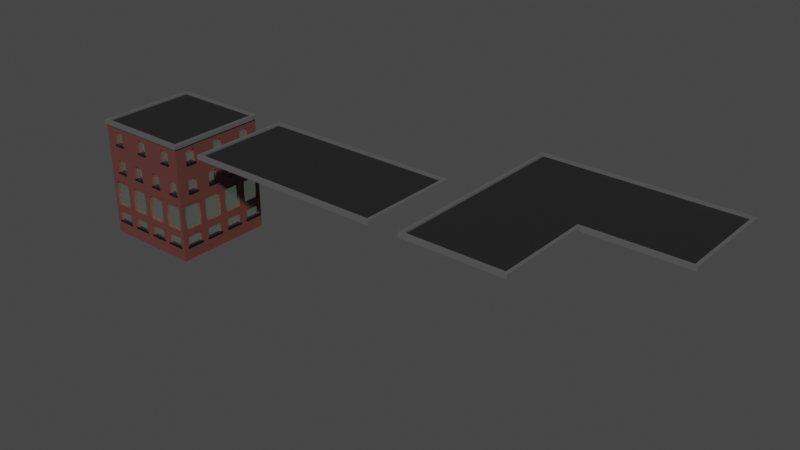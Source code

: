 # Source: Buildings.blend  (saved by Blender 2.93.20; exported with 4.5.12 LTS)
import bpy
from mathutils import Matrix  # noqa: F401  (used for matrix-valued properties, if any)

bpy.ops.wm.read_factory_settings(use_empty=True)
scene = bpy.context.scene
scene.name = 'Scene'

# ---- collections
col_collection = bpy.data.collections.new('Collection'); scene.collection.children.link(col_collection)
col_work = bpy.data.collections.new('Work'); scene.collection.children.link(col_work)

# ---- materials (node trees are filled in below, after node groups)
mat_walls = bpy.data.materials.new('Walls')
mat_walls.use_transparent_shadow = False
mat_windows = bpy.data.materials.new('Windows')
mat_windows.use_transparent_shadow = False
mat_balconies = bpy.data.materials.new('Balconies')
mat_balconies.use_transparent_shadow = False
mat_roof_edge = bpy.data.materials.new('Roof Edge')
mat_roof_edge.use_transparent_shadow = False
mat_base_roof = bpy.data.materials.new('Base Roof')
mat_base_roof.use_transparent_shadow = False

# ---- material node trees
mat_walls.use_nodes = True; mat_walls.node_tree.nodes.clear()
_N = mat_walls.node_tree.nodes; _L = mat_walls.node_tree.links
n0 = _N.new('ShaderNodeBsdfPrincipled'); n0.name = 'Principled BSDF'; n0.location = (10, 300)
n0.distribution = 'GGX'
n0.subsurface_method = 'BURLEY'
n0.inputs[0].default_value = (0.1149, 0.03889, 0.03418, 1.0)
n0.inputs[3].default_value = 1.45
n0.inputs[27].default_value = (0.0, 0.0, 0.0, 1.0)
n0.inputs[28].default_value = 1.0
n1 = _N.new('ShaderNodeOutputMaterial'); n1.name = 'Material Output'; n1.location = (300, 300)
_L.new(n0.outputs[0], n1.inputs[0])
n1.is_active_output = True
mat_windows.use_nodes = True; mat_windows.node_tree.nodes.clear()
_N = mat_windows.node_tree.nodes; _L = mat_windows.node_tree.links
n0 = _N.new('ShaderNodeBsdfPrincipled'); n0.name = 'Principled BSDF'; n0.location = (10, 300)
n0.distribution = 'GGX'
n0.subsurface_method = 'BURLEY'
n0.inputs[0].default_value = (0.7822, 0.9551, 0.7723, 1.0)
n0.inputs[1].default_value = 0.9704
n0.inputs[2].default_value = 0.03941
n0.inputs[3].default_value = 1.45
n0.inputs[13].default_value = 0.0
n0.inputs[27].default_value = (0.0, 0.0, 0.0, 1.0)
n0.inputs[28].default_value = 1.0
n1 = _N.new('ShaderNodeOutputMaterial'); n1.name = 'Material Output'; n1.location = (300, 300)
_L.new(n0.outputs[0], n1.inputs[0])
n1.is_active_output = True
mat_balconies.use_nodes = True; mat_balconies.node_tree.nodes.clear()
_N = mat_balconies.node_tree.nodes; _L = mat_balconies.node_tree.links
n0 = _N.new('ShaderNodeBsdfPrincipled'); n0.name = 'Principled BSDF'; n0.location = (10, 300)
n0.distribution = 'GGX'
n0.subsurface_method = 'BURLEY'
n0.inputs[0].default_value = (0.0, 0.0, 0.0, 1.0)
n0.inputs[3].default_value = 1.45
n0.inputs[27].default_value = (0.0, 0.0, 0.0, 1.0)
n0.inputs[28].default_value = 1.0
n1 = _N.new('ShaderNodeOutputMaterial'); n1.name = 'Material Output'; n1.location = (300, 300)
_L.new(n0.outputs[0], n1.inputs[0])
n1.is_active_output = True
mat_roof_edge.use_nodes = True; mat_roof_edge.node_tree.nodes.clear()
_N = mat_roof_edge.node_tree.nodes; _L = mat_roof_edge.node_tree.links
n0 = _N.new('ShaderNodeBsdfPrincipled'); n0.name = 'Principled BSDF'; n0.location = (10, 300)
n0.distribution = 'GGX'
n0.subsurface_method = 'BURLEY'
n0.inputs[0].default_value = (0.0985, 0.0985, 0.0985, 1.0)
n0.inputs[3].default_value = 1.45
n0.inputs[27].default_value = (0.0, 0.0, 0.0, 1.0)
n0.inputs[28].default_value = 1.0
n1 = _N.new('ShaderNodeOutputMaterial'); n1.name = 'Material Output'; n1.location = (300, 300)
_L.new(n0.outputs[0], n1.inputs[0])
n1.is_active_output = True
mat_base_roof.use_nodes = True; mat_base_roof.node_tree.nodes.clear()
_N = mat_base_roof.node_tree.nodes; _L = mat_base_roof.node_tree.links
n0 = _N.new('ShaderNodeBsdfPrincipled'); n0.name = 'Principled BSDF'; n0.location = (10, 300)
n0.distribution = 'GGX'
n0.subsurface_method = 'BURLEY'
n0.inputs[0].default_value = (0.01467, 0.01467, 0.01467, 1.0)
n0.inputs[3].default_value = 1.45
n0.inputs[27].default_value = (0.0, 0.0, 0.0, 1.0)
n0.inputs[28].default_value = 1.0
n1 = _N.new('ShaderNodeOutputMaterial'); n1.name = 'Material Output'; n1.location = (300, 300)
_L.new(n0.outputs[0], n1.inputs[0])
n1.is_active_output = True

# ---- world
world_world = bpy.data.worlds.new('World'); scene.world = world_world
world_world.use_nodes = True; world_world.node_tree.nodes.clear()
_N = world_world.node_tree.nodes; _L = world_world.node_tree.links
n0 = _N.new('ShaderNodeOutputWorld'); n0.name = 'World Output'; n0.location = (300, 300)
n1 = _N.new('ShaderNodeBackground'); n1.name = 'Background'; n1.location = (10, 300)
n1.inputs[0].default_value = (0.05088, 0.05088, 0.05088, 1.0)
_L.new(n1.outputs[0], n0.inputs[0])
n0.is_active_output = True
world_world.color = (0.05088, 0.05088, 0.05088)
world_world.use_sun_shadow = False
world_world.sun_shadow_jitter_overblur = 0.0

# ---- meshes
me_cube_001 = bpy.data.meshes.new('Cube.001')
me_cube_001.from_pydata([(-29.99, -29.99, -9.953), (-29.99, 29.99, -9.953), (29.99, -29.99, -9.953), (29.99, 29.99, -9.953), (-29.99, -29.99, 7.53), (-29.99, 29.99, 7.53), (29.99, 29.99, 7.53), (29.99, -29.99, 7.53), (-28.7, -22.99, -4.0), (-28.7, -22.99, 4.0), (-28.7, -16.99, -4.0), (-28.7, -16.99, 4.0), (-28.7, -2.988, -4.0), (-28.7, -2.988, 4.0), (-28.7, 3.012, -4.0), (-28.7, 3.012, 4.0), (-28.7, 17.01, -4.0), (-28.7, 17.01, 4.0), (-28.7, 23.01, -4.0), (-28.7, 23.01, 4.0), (-29.99, -22.99, -4.0), (-29.99, -22.99, 4.0), (-29.99, -16.99, -4.0), (-29.99, -16.99, 4.0), (-29.99, -2.988, 4.0), (-29.99, 17.01, 4.0), (-29.99, 3.012, 4.0), (-29.99, -2.988, -4.0), (-29.99, 3.012, -4.0), (-29.99, 17.01, -4.0), (-29.99, 23.01, -4.0), (-29.99, 23.01, 4.0), (28.7, -22.99, -4.0), (28.7, -22.99, 4.0), (28.7, -16.99, -4.0), (28.7, -16.99, 4.0), (28.7, -2.988, -4.0), (28.7, -2.988, 4.0), (28.7, 3.012, -4.0), (28.7, 3.012, 4.0), (28.7, 17.01, -4.0), (28.7, 17.01, 4.0), (28.7, 23.01, -4.0), (28.7, 23.01, 4.0), (29.99, -16.99, 4.0), (29.99, 3.012, 4.0), (29.99, -2.988, 4.0), (29.99, 17.01, -4.0), (29.99, 17.01, 4.0), (29.99, 23.01, -4.0), (29.99, 23.01, 4.0), (29.99, -22.99, -4.0), (29.99, -16.99, -4.0), (29.99, -22.99, 4.0), (29.99, 3.012, -4.0), (29.99, -2.988, -4.0), (-23.0, -28.69, -4.0), (-23.0, -28.69, 4.0), (-17.0, -28.69, -4.0), (-17.0, -28.69, 4.0), (-3.0, -28.69, -4.0), (-3.0, -28.69, 4.0), (3.0, -28.69, -4.0), (3.0, -28.69, 4.0), (17.0, -28.69, -4.0), (17.0, -28.69, 4.0), (23.0, -28.69, -4.0), (23.0, -28.69, 4.0), (-17.0, -29.99, 4.0), (3.0, -29.99, 4.0), (-3.0, -29.99, 4.0), (17.0, -29.99, -4.0), (17.0, -29.99, 4.0), (23.0, -29.99, -4.0), (23.0, -29.99, 4.0), (-23.0, -29.99, -4.0), (-17.0, -29.99, -4.0), (-23.0, -29.99, 4.0), (3.0, -29.99, -4.0), (-3.0, -29.99, -4.0), (-28.7, -23.27, -3.671), (-28.7, -23.27, -4.329), (-30.7, -23.27, -3.671), (-30.7, -23.27, -4.329), (-28.7, -16.71, -3.671), (-28.7, -16.71, -4.329), (-30.7, -16.71, -3.671), (-30.7, -16.71, -4.329), (-28.7, -3.266, -3.671), (-28.7, -3.266, -4.329), (-30.7, -3.266, -3.671), (-30.7, -3.266, -4.329), (-28.7, 3.289, -3.671), (-28.7, 3.289, -4.329), (-30.7, 3.289, -3.671), (-30.7, 3.289, -4.329), (-28.7, 16.73, -3.671), (-28.7, 16.73, -4.329), (-30.7, 16.73, -3.671), (-30.7, 16.73, -4.329), (-28.7, 23.29, -3.671), (-28.7, 23.29, -4.329), (-30.7, 23.29, -3.671), (-30.7, 23.29, -4.329), (-23.28, -30.69, -3.671), (-23.28, -30.69, -4.329), (-23.28, -28.69, -3.671), (-23.28, -28.69, -4.329), (-16.72, -30.69, -3.671), (-16.72, -30.69, -4.329), (-16.72, -28.69, -3.671), (-16.72, -28.69, -4.329), (-3.277, -30.69, -3.671), (-3.277, -30.69, -4.329), (-3.277, -28.69, -3.671), (-3.277, -28.69, -4.329), (3.277, -30.69, -3.671), (3.277, -30.69, -4.329), (3.277, -28.69, -3.671), (3.277, -28.69, -4.329), (16.72, -30.69, -3.671), (16.72, -30.69, -4.329), (16.72, -28.69, -3.671), (16.72, -28.69, -4.329), (23.28, -30.69, -3.671), (23.28, -30.69, -4.329), (23.28, -28.69, -3.671), (23.28, -28.69, -4.329), (30.7, -23.27, -3.671), (30.7, -23.27, -4.329), (28.7, -23.27, -3.671), (28.7, -23.27, -4.329), (30.7, -16.71, -3.671), (30.7, -16.71, -4.329), (28.7, -16.71, -3.671), (28.7, -16.71, -4.329), (30.7, -3.266, -3.671), (30.7, -3.266, -4.329), (28.7, -3.266, -3.671), (28.7, -3.266, -4.329), (30.7, 3.289, -3.671), (30.7, 3.289, -4.329), (28.7, 3.289, -3.671), (28.7, 3.289, -4.329), (30.7, 16.73, -3.671), (30.7, 16.73, -4.329), (28.7, 16.73, -3.671), (28.7, 16.73, -4.329), (30.7, 23.29, -3.671), (30.7, 23.29, -4.329), (28.7, 23.29, -3.671), (28.7, 23.29, -4.329)], [], [(1, 3, 2, 0), (74, 7, 4, 77, 68, 70, 69, 72), (4, 0, 2, 7, 74, 73, 71, 72, 69, 78, 79, 70, 68, 76, 75, 77), (50, 6, 7, 53, 44, 46, 45, 48), (51, 53, 7, 2, 3, 6, 50, 49, 47, 48, 45, 54, 55, 46, 44, 52), (1, 5, 6, 3), (31, 5, 1, 0, 4, 21, 20, 22, 23, 24, 27, 28, 29, 30), (4, 5, 31, 25, 29, 28, 26, 24, 23, 21), (9, 8, 20, 21), (10, 11, 23, 22), (10, 8, 9, 11), (8, 10, 22, 20), (11, 9, 21, 23), (13, 12, 27, 24), (14, 15, 26, 28), (14, 12, 13, 15), (12, 14, 28, 27), (15, 13, 24, 26), (17, 16, 29, 25), (18, 19, 31, 30), (18, 16, 17, 19), (16, 18, 30, 29), (19, 17, 25, 31), (51, 32, 33, 53), (32, 34, 35, 33), (44, 35, 34, 52), (52, 34, 32, 51), (53, 33, 35, 44), (55, 36, 37, 46), (36, 38, 39, 37), (45, 39, 38, 54), (54, 38, 36, 55), (46, 37, 39, 45), (47, 40, 41, 48), (40, 42, 43, 41), (50, 43, 42, 49), (49, 42, 40, 47), (48, 41, 43, 50), (56, 57, 77, 75), (56, 58, 59, 57), (59, 58, 76, 68), (76, 58, 56, 75), (77, 57, 59, 68), (60, 61, 70, 79), (60, 62, 63, 61), (63, 62, 78, 69), (78, 62, 60, 79), (70, 61, 63, 69), (64, 65, 72, 71), (64, 66, 67, 65), (67, 66, 73, 74), (73, 66, 64, 71), (72, 65, 67, 74), (80, 82, 83, 81), (82, 86, 87, 83), (86, 84, 85, 87), (84, 80, 81, 85), (82, 80, 84, 86), (87, 85, 81, 83), (88, 90, 91, 89), (90, 94, 95, 91), (94, 92, 93, 95), (92, 88, 89, 93), (90, 88, 92, 94), (95, 93, 89, 91), (96, 98, 99, 97), (98, 102, 103, 99), (102, 100, 101, 103), (100, 96, 97, 101), (98, 96, 100, 102), (103, 101, 97, 99), (104, 106, 107, 105), (106, 110, 111, 107), (110, 108, 109, 111), (108, 104, 105, 109), (106, 104, 108, 110), (111, 109, 105, 107), (112, 114, 115, 113), (114, 118, 119, 115), (118, 116, 117, 119), (116, 112, 113, 117), (114, 112, 116, 118), (119, 117, 113, 115), (120, 122, 123, 121), (122, 126, 127, 123), (126, 124, 125, 127), (124, 120, 121, 125), (122, 120, 124, 126), (127, 125, 121, 123), (128, 130, 131, 129), (130, 134, 135, 131), (134, 132, 133, 135), (132, 128, 129, 133), (130, 128, 132, 134), (135, 133, 129, 131), (136, 138, 139, 137), (138, 142, 143, 139), (142, 140, 141, 143), (140, 136, 137, 141), (138, 136, 140, 142), (143, 141, 137, 139), (144, 146, 147, 145), (146, 150, 151, 147), (150, 148, 149, 151), (148, 144, 145, 149), (146, 144, 148, 150), (151, 149, 145, 147)])
me_cube_001.polygons.foreach_set('material_index', [0, 0, 0, 0, 0, 0, 0, 0, 0, 0, 1, 0, 0, 0, 0, 1, 0, 0, 0, 0, 1, 0, 0, 0, 1, 0, 0, 0, 0, 1, 0, 0, 0, 0, 1, 0, 0, 0, 0, 1, 0, 0, 0, 0, 1, 0, 0, 0, 0, 1, 0, 0, 0, 2, 2, 2, 2, 2, 2, 2, 2, 2, 2, 2, 2, 2, 2, 2, 2, 2, 2, 2, 2, 2, 2, 2, 2, 2, 2, 2, 2, 2, 2, 2, 2, 2, 2, 2, 2, 2, 2, 2, 2, 2, 2, 2, 2, 2, 2, 2, 2, 2, 2, 2, 2, 2, 2])
_uv = me_cube_001.uv_layers.new(name='UVMap')
_uv.uv.foreach_set('vector', [0.01162, 1.141, 0.9884, 1.141, 0.9884, 0.164, 0.01162, 0.164, 0.8746, 0.598, 0.9884, 0.6555, 0.01162, 0.6555, 0.1254, 0.598, 0.2231, 0.598, 0.4511, 0.598, 0.5489, 0.598, 0.7769, 0.598, 0.01162, 0.6555, 0.01162, 0.3708, 0.9884, 0.3708, 0.9884, 0.6555, 0.8746, 0.598, 0.8746, 0.4677, 0.7769, 0.4677, 0.7769, 0.598, 0.5489, 0.598, 0.5489, 0.4677, 0.4511, 0.4677, 0.4511, 0.598, 0.2231, 0.598, 0.2231, 0.4677, 0.1254, 0.4677, 0.1254, 0.598, 1.027, 0.598, 1.141, 0.6555, 0.164, 0.6555, 0.278, 0.598, 0.3757, 0.598, 0.6037, 0.598, 0.7014, 0.598, 0.9294, 0.598, 0.278, 0.4677, 0.278, 0.598, 0.164, 0.6555, 0.164, 0.3708, 1.141, 0.3708, 1.141, 0.6555, 1.027, 0.598, 1.027, 0.4677, 0.9294, 0.4677, 0.9294, 0.598, 0.7014, 0.598, 0.7014, 0.4677, 0.6037, 0.4677, 0.6037, 0.598, 0.3757, 0.598, 0.3757, 0.4677, 0.01162, 0.3708, 0.01162, 0.6555, 0.9884, 0.6555, 0.9884, 0.3708, 1.027, 0.598, 1.141, 0.6555, 1.141, 0.3708, 0.164, 0.3708, 0.164, 0.6555, 0.278, 0.598, 0.278, 0.4677, 0.3757, 0.4677, 0.3757, 0.598, 0.6037, 0.598, 0.6037, 0.4677, 0.7014, 0.4677, 0.9294, 0.4677, 1.027, 0.4677, 0.164, 0.6555, 1.141, 0.6555, 1.027, 0.598, 0.9294, 0.598, 0.9294, 0.4677, 0.7014, 0.4677, 0.7014, 0.598, 0.6037, 0.598, 0.3757, 0.598, 0.278, 0.598, 0.03257, 0.598, 0.03257, 0.4677, 0.01162, 0.4677, 0.01162, 0.598, 0.03257, 0.4677, 0.03257, 0.598, 0.01162, 0.598, 0.01162, 0.4677, 0.3757, 0.4677, 0.278, 0.4677, 0.278, 0.598, 0.3757, 0.598, 0.03257, 0.278, 0.03257, 0.3757, 0.01162, 0.3757, 0.01162, 0.278, 0.03257, 0.3757, 0.03257, 0.278, 0.01162, 0.278, 0.01162, 0.3757, 0.03257, 0.598, 0.03257, 0.4677, 0.01162, 0.4677, 0.01162, 0.598, 0.03257, 0.4677, 0.03257, 0.598, 0.01162, 0.598, 0.01162, 0.4677, 0.7014, 0.4677, 0.6037, 0.4677, 0.6037, 0.598, 0.7014, 0.598, 0.03257, 0.6037, 0.03257, 0.7014, 0.01162, 0.7014, 0.01162, 0.6037, 0.03257, 0.7014, 0.03257, 0.6037, 0.01162, 0.6037, 0.01162, 0.7014, 0.03257, 0.598, 0.03257, 0.4677, 0.01162, 0.4677, 0.01162, 0.598, 0.03257, 0.4677, 0.03257, 0.598, 0.01162, 0.598, 0.01162, 0.4677, 1.027, 0.4677, 0.9294, 0.4677, 0.9294, 0.598, 1.027, 0.598, 0.03257, 0.9294, 0.03257, 1.027, 0.01162, 1.027, 0.01162, 0.9294, 0.03257, 1.027, 0.03257, 0.9294, 0.01162, 0.9294, 0.01162, 1.027, 0.9884, 0.4677, 0.9674, 0.4677, 0.9674, 0.598, 0.9884, 0.598, 0.278, 0.4677, 0.3757, 0.4677, 0.3757, 0.598, 0.278, 0.598, 0.9884, 0.598, 0.9674, 0.598, 0.9674, 0.4677, 0.9884, 0.4677, 0.9884, 0.3757, 0.9674, 0.3757, 0.9674, 0.278, 0.9884, 0.278, 0.9884, 0.278, 0.9674, 0.278, 0.9674, 0.3757, 0.9884, 0.3757, 0.9884, 0.4677, 0.9674, 0.4677, 0.9674, 0.598, 0.9884, 0.598, 0.6037, 0.4677, 0.7014, 0.4677, 0.7014, 0.598, 0.6037, 0.598, 0.9884, 0.598, 0.9674, 0.598, 0.9674, 0.4677, 0.9884, 0.4677, 0.9884, 0.7014, 0.9674, 0.7014, 0.9674, 0.6037, 0.9884, 0.6037, 0.9884, 0.6037, 0.9674, 0.6037, 0.9674, 0.7014, 0.9884, 0.7014, 0.9884, 0.4677, 0.9674, 0.4677, 0.9674, 0.598, 0.9884, 0.598, 0.9294, 0.4677, 1.027, 0.4677, 1.027, 0.598, 0.9294, 0.598, 0.9884, 0.598, 0.9674, 0.598, 0.9674, 0.4677, 0.9884, 0.4677, 0.9884, 1.027, 0.9674, 1.027, 0.9674, 0.9294, 0.9884, 0.9294, 0.9884, 0.9294, 0.9674, 0.9294, 0.9674, 1.027, 0.9884, 1.027, 0.1851, 0.4677, 0.1851, 0.598, 0.164, 0.598, 0.164, 0.4677, 0.1254, 0.4677, 0.2231, 0.4677, 0.2231, 0.598, 0.1254, 0.598, 0.1851, 0.598, 0.1851, 0.4677, 0.164, 0.4677, 0.164, 0.598, 0.2231, 0.164, 0.2231, 0.1851, 0.1254, 0.1851, 0.1254, 0.164, 0.1254, 0.164, 0.1254, 0.1851, 0.2231, 0.1851, 0.2231, 0.164, 0.1851, 0.4677, 0.1851, 0.598, 0.164, 0.598, 0.164, 0.4677, 0.4511, 0.4677, 0.5489, 0.4677, 0.5489, 0.598, 0.4511, 0.598, 0.1851, 0.598, 0.1851, 0.4677, 0.164, 0.4677, 0.164, 0.598, 0.5489, 0.164, 0.5489, 0.1851, 0.4511, 0.1851, 0.4511, 0.164, 0.4511, 0.164, 0.4511, 0.1851, 0.5489, 0.1851, 0.5489, 0.164, 0.1851, 0.4677, 0.1851, 0.598, 0.164, 0.598, 0.164, 0.4677, 0.7769, 0.4677, 0.8746, 0.4677, 0.8746, 0.598, 0.7769, 0.598, 0.1851, 0.598, 0.1851, 0.4677, 0.164, 0.4677, 0.164, 0.598, 0.8746, 0.164, 0.8746, 0.1851, 0.7769, 0.1851, 0.7769, 0.164, 0.7769, 0.164, 0.7769, 0.1851, 0.8746, 0.1851, 0.8746, 0.164, 0.03257, 0.4731, 0.0, 0.4731, 0.0, 0.4624, 0.03257, 0.4624, 0.2735, 0.4731, 0.3802, 0.4731, 0.3802, 0.4624, 0.2735, 0.4624, 0.0, 0.4731, 0.03257, 0.4731, 0.03257, 0.4624, 0.0, 0.4624, 0.3802, 0.4731, 0.2735, 0.4731, 0.2735, 0.4624, 0.3802, 0.4624, 0.0, 0.2735, 0.03257, 0.2735, 0.03257, 0.3802, 0.0, 0.3802, 0.0, 0.3802, 0.03257, 0.3802, 0.03257, 0.2735, 0.0, 0.2735, 0.03257, 0.4731, 0.0, 0.4731, 0.0, 0.4624, 0.03257, 0.4624, 0.5992, 0.4731, 0.7059, 0.4731, 0.7059, 0.4624, 0.5992, 0.4624, -5.96e-08, 0.4731, 0.03257, 0.4731, 0.03257, 0.4624, -5.96e-08, 0.4624, 0.7059, 0.4731, 0.5992, 0.4731, 0.5992, 0.4624, 0.7059, 0.4624, 0.0, 0.5992, 0.03257, 0.5992, 0.03257, 0.7059, -5.96e-08, 0.7059, -5.96e-08, 0.7059, 0.03257, 0.7059, 0.03257, 0.5992, 0.0, 0.5992, 0.03257, 0.4731, -5.96e-08, 0.4731, -5.96e-08, 0.4624, 0.03257, 0.4624, 0.9249, 0.4731, 1.032, 0.4731, 1.032, 0.4624, 0.9249, 0.4624, -5.96e-08, 0.4731, 0.03257, 0.4731, 0.03257, 0.4624, -5.96e-08, 0.4624, 1.032, 0.4731, 0.9249, 0.4731, 0.9249, 0.4624, 1.032, 0.4624, -5.96e-08, 0.9249, 0.03257, 0.9249, 0.03257, 1.032, -5.96e-08, 1.032, -5.96e-08, 1.032, 0.03257, 1.032, 0.03257, 0.9249, -5.96e-08, 0.9249, 0.1526, 0.4731, 0.1851, 0.4731, 0.1851, 0.4624, 0.1526, 0.4624, 0.1209, 0.4731, 0.2276, 0.4731, 0.2276, 0.4624, 0.1209, 0.4624, 0.1851, 0.4731, 0.1526, 0.4731, 0.1526, 0.4624, 0.1851, 0.4624, 0.2276, 0.4731, 0.1209, 0.4731, 0.1209, 0.4624, 0.2276, 0.4624, 0.1209, 0.1851, 0.1209, 0.1526, 0.2276, 0.1526, 0.2276, 0.1851, 0.2276, 0.1851, 0.2276, 0.1526, 0.1209, 0.1526, 0.1209, 0.1851, 0.1526, 0.4731, 0.1851, 0.4731, 0.1851, 0.4624, 0.1526, 0.4624, 0.4466, 0.4731, 0.5534, 0.4731, 0.5534, 0.4624, 0.4466, 0.4624, 0.1851, 0.4731, 0.1526, 0.4731, 0.1526, 0.4624, 0.1851, 0.4624, 0.5534, 0.4731, 0.4466, 0.4731, 0.4466, 0.4624, 0.5534, 0.4624, 0.4466, 0.1851, 0.4466, 0.1526, 0.5534, 0.1526, 0.5534, 0.1851, 0.5534, 0.1851, 0.5534, 0.1526, 0.4466, 0.1526, 0.4466, 0.1851, 0.1526, 0.4731, 0.1851, 0.4731, 0.1851, 0.4624, 0.1526, 0.4624, 0.7724, 0.4731, 0.8791, 0.4731, 0.8791, 0.4624, 0.7724, 0.4624, 0.1851, 0.4731, 0.1526, 0.4731, 0.1526, 0.4624, 0.1851, 0.4624, 0.8791, 0.4731, 0.7724, 0.4731, 0.7724, 0.4624, 0.8791, 0.4624, 0.7724, 0.1851, 0.7724, 0.1526, 0.8791, 0.1526, 0.8791, 0.1851, 0.8791, 0.1851, 0.8791, 0.1526, 0.7724, 0.1526, 0.7724, 0.1851, 1.0, 0.4731, 0.9674, 0.4731, 0.9674, 0.4624, 1.0, 0.4624, 0.2735, 0.4731, 0.3802, 0.4731, 0.3802, 0.4624, 0.2735, 0.4624, 0.9674, 0.4731, 1.0, 0.4731, 1.0, 0.4624, 0.9674, 0.4624, 0.3802, 0.4731, 0.2735, 0.4731, 0.2735, 0.4624, 0.3802, 0.4624, 0.9674, 0.2735, 1.0, 0.2735, 1.0, 0.3802, 0.9674, 0.3802, 0.9674, 0.3802, 1.0, 0.3802, 1.0, 0.2735, 0.9674, 0.2735, 1.0, 0.4731, 0.9674, 0.4731, 0.9674, 0.4624, 1.0, 0.4624, 0.5992, 0.4731, 0.7059, 0.4731, 0.7059, 0.4624, 0.5992, 0.4624, 0.9674, 0.4731, 1.0, 0.4731, 1.0, 0.4624, 0.9674, 0.4624, 0.7059, 0.4731, 0.5992, 0.4731, 0.5992, 0.4624, 0.7059, 0.4624, 0.9674, 0.5992, 1.0, 0.5992, 1.0, 0.7059, 0.9674, 0.7059, 0.9674, 0.7059, 1.0, 0.7059, 1.0, 0.5992, 0.9674, 0.5992, 1.0, 0.4731, 0.9674, 0.4731, 0.9674, 0.4624, 1.0, 0.4624, 0.9249, 0.4731, 1.032, 0.4731, 1.032, 0.4624, 0.9249, 0.4624, 0.9674, 0.4731, 1.0, 0.4731, 1.0, 0.4624, 0.9674, 0.4624, 1.032, 0.4731, 0.9249, 0.4731, 0.9249, 0.4624, 1.032, 0.4624, 0.9674, 0.9249, 1.0, 0.9249, 1.0, 1.032, 0.9674, 1.032, 0.9674, 1.032, 1.0, 1.032, 1.0, 0.9249, 0.9674, 0.9249])
me_cube_001.materials.append(mat_walls)
me_cube_001.materials.append(mat_windows)
me_cube_001.materials.append(mat_balconies)
me_cube_001.use_remesh_fix_poles = True
me_cube_001.use_remesh_preserve_attributes = False
me_cube_001.update()
me_cube_004 = bpy.data.meshes.new('Cube.004')
me_cube_004.from_pydata([(-28.7, -28.7, 9.977), (-28.7, 28.7, 9.977), (28.7, -28.7, 9.977), (28.7, 28.7, 9.977), (-29.99, -29.99, 7.53), (-29.99, 29.99, 7.53), (29.99, 29.99, 7.53), (29.99, -29.99, 7.53), (-30.79, -30.79, 7.53), (-30.79, -30.79, 9.977), (-30.79, 30.79, 9.977), (30.79, 30.79, 9.977), (30.79, -30.79, 9.977), (-30.79, 30.79, 7.53), (30.79, 30.79, 7.53), (30.79, -30.79, 7.53), (-28.7, -28.7, 8.847), (-28.7, 28.7, 8.847), (28.7, 28.7, 8.847), (28.7, -28.7, 8.847)], [], [(4, 7, 15, 8), (6, 5, 13, 14), (2, 0, 9, 12), (0, 1, 10, 9), (1, 0, 16, 17), (8, 9, 10, 13), (13, 10, 11, 14), (14, 11, 12, 15), (15, 12, 9, 8), (1, 3, 11, 10), (5, 4, 8, 13), (3, 2, 12, 11), (7, 6, 14, 15), (18, 17, 16, 19), (0, 2, 19, 16), (3, 1, 17, 18), (2, 3, 18, 19)])
me_cube_004.polygons.foreach_set('material_index', [0, 0, 0, 0, 0, 0, 0, 0, 0, 0, 0, 0, 0, 1, 0, 0, 0])
_uv = me_cube_004.uv_layers.new(name='UVMap')
_uv.uv.foreach_set('vector', [0.5943, 1.0, 0.5943, 0.75, 0.5943, 0.75, 0.5943, 1.0, 0.5943, 0.5, 0.5943, 0.25, 0.5943, 0.25, 0.5943, 0.5, 0.625, 0.75, 0.875, 0.75, 0.875, 0.75, 0.625, 0.75, 0.875, 0.75, 0.875, 0.5, 0.875, 0.5, 0.875, 0.75, 0.875, 0.5, 0.875, 0.75, 0.875, 0.75, 0.875, 0.5, 0.5943, 0.0, 0.625, 0.0, 0.625, 0.25, 0.5943, 0.25, 0.5943, 0.25, 0.625, 0.25, 0.625, 0.5, 0.5943, 0.5, 0.5943, 0.5, 0.625, 0.5, 0.625, 0.75, 0.5943, 0.75, 0.5943, 0.75, 0.625, 0.75, 0.625, 1.0, 0.5943, 1.0, 0.875, 0.5, 0.625, 0.5, 0.625, 0.5, 0.875, 0.5, 0.5943, 0.25, 0.5943, 0.0, 0.5943, 0.0, 0.5943, 0.25, 0.625, 0.5, 0.625, 0.75, 0.625, 0.75, 0.625, 0.5, 0.5943, 0.75, 0.5943, 0.5, 0.5943, 0.5, 0.5943, 0.75, 0.625, 0.5, 0.875, 0.5, 0.875, 0.75, 0.625, 0.75, 0.875, 0.75, 0.625, 0.75, 0.625, 0.75, 0.875, 0.75, 0.625, 0.5, 0.875, 0.5, 0.875, 0.5, 0.625, 0.5, 0.625, 0.75, 0.625, 0.5, 0.625, 0.5, 0.625, 0.75])
me_cube_004.materials.append(mat_roof_edge)
me_cube_004.materials.append(mat_base_roof)
me_cube_004.use_remesh_fix_poles = True
me_cube_004.use_remesh_preserve_attributes = False
me_cube_004.update()
me_cube_016 = bpy.data.meshes.new('Cube.016')
me_cube_016.from_pydata([(-28.7, -28.7, 9.977), (-28.7, 88.7, 9.977), (28.7, -28.7, 9.977), (28.7, 88.7, 9.977), (-29.99, -29.99, 7.53), (-29.99, 89.99, 7.53), (29.99, 89.99, 7.53), (29.99, -29.99, 7.53), (-30.79, -30.79, 7.53), (-30.79, -30.79, 9.977), (-30.79, 90.79, 9.977), (30.79, 90.79, 9.977), (30.79, -30.79, 9.977), (-30.79, 90.79, 7.53), (30.79, 90.79, 7.53), (30.79, -30.79, 7.53), (-28.7, -28.7, 8.847), (-28.7, 88.7, 8.847), (28.7, 88.7, 8.847), (28.7, -28.7, 8.847)], [], [(4, 7, 15, 8), (6, 5, 13, 14), (2, 0, 9, 12), (0, 1, 10, 9), (1, 0, 16, 17), (8, 9, 10, 13), (13, 10, 11, 14), (14, 11, 12, 15), (15, 12, 9, 8), (1, 3, 11, 10), (5, 4, 8, 13), (3, 2, 12, 11), (7, 6, 14, 15), (18, 17, 16, 19), (0, 2, 19, 16), (3, 1, 17, 18), (2, 3, 18, 19)])
me_cube_016.polygons.foreach_set('material_index', [0, 0, 0, 0, 0, 0, 0, 0, 0, 0, 0, 0, 0, 1, 0, 0, 0])
_uv = me_cube_016.uv_layers.new(name='UVMap')
_uv.uv.foreach_set('vector', [0.5943, 1.0, 0.5943, 0.75, 0.5943, 0.75, 0.5943, 1.0, 0.5943, 0.5, 0.5943, 0.25, 0.5943, 0.25, 0.5943, 0.5, 0.625, 0.75, 0.875, 0.75, 0.875, 0.75, 0.625, 0.75, 0.875, 0.75, 0.875, 0.5, 0.875, 0.5, 0.875, 0.75, 0.875, 0.5, 0.875, 0.75, 0.875, 0.75, 0.875, 0.5, 0.5943, 0.0, 0.625, 0.0, 0.625, 0.25, 0.5943, 0.25, 0.5943, 0.25, 0.625, 0.25, 0.625, 0.5, 0.5943, 0.5, 0.5943, 0.5, 0.625, 0.5, 0.625, 0.75, 0.5943, 0.75, 0.5943, 0.75, 0.625, 0.75, 0.625, 1.0, 0.5943, 1.0, 0.875, 0.5, 0.625, 0.5, 0.625, 0.5, 0.875, 0.5, 0.5943, 0.25, 0.5943, 0.0, 0.5943, 0.0, 0.5943, 0.25, 0.625, 0.5, 0.625, 0.75, 0.625, 0.75, 0.625, 0.5, 0.5943, 0.75, 0.5943, 0.5, 0.5943, 0.5, 0.5943, 0.75, 0.625, 0.5, 0.875, 0.5, 0.875, 0.75, 0.625, 0.75, 0.875, 0.75, 0.625, 0.75, 0.625, 0.75, 0.875, 0.75, 0.625, 0.5, 0.875, 0.5, 0.875, 0.5, 0.625, 0.5, 0.625, 0.75, 0.625, 0.5, 0.625, 0.5, 0.625, 0.75])
me_cube_016.materials.append(mat_roof_edge)
me_cube_016.materials.append(mat_base_roof)
me_cube_016.use_remesh_fix_poles = True
me_cube_016.use_remesh_preserve_attributes = False
me_cube_016.update()
me_cube_024 = bpy.data.meshes.new('Cube.024')
me_cube_024.from_pydata([(-28.7, -28.7, 9.977), (-28.7, 88.7, 9.977), (28.7, -28.7, 9.977), (28.7, 88.7, 9.977), (-29.99, -29.99, 7.53), (-29.99, 89.99, 7.53), (29.99, 89.99, 7.53), (29.99, -29.99, 7.53), (-30.79, -30.79, 7.53), (-30.79, -30.79, 9.977), (-30.79, 90.79, 9.977), (30.79, 90.79, 9.977), (30.79, -30.79, 9.977), (-30.79, 90.79, 7.53), (30.79, 90.79, 7.53), (30.79, -30.79, 7.53), (-28.7, -28.7, 8.847), (-28.7, 88.7, 8.847), (28.7, 88.7, 8.847), (28.7, -28.7, 8.847), (-28.7, 30.0, 9.977), (28.7, 30.0, 9.977), (29.99, 29.0, 7.53), (-29.99, 30.0, 7.53), (-30.79, 30.0, 9.977), (30.79, 28.2, 9.977), (30.79, 28.2, 7.53), (-30.79, 30.0, 7.53), (-28.7, 30.0, 8.847), (28.7, 30.0, 8.847), (90.79, 90.79, 9.977), (90.79, 90.79, 7.53), (89.99, 89.99, 7.53), (88.7, 88.7, 9.977), (88.7, 88.7, 8.847), (88.7, 30.0, 9.977), (89.99, 29.0, 7.53), (90.79, 28.2, 9.977), (90.79, 28.2, 7.53), (88.7, 30.0, 8.847)], [], [(4, 7, 15, 8), (6, 5, 13, 14), (2, 0, 9, 12), (20, 1, 10, 24), (20, 0, 16, 28), (27, 24, 10, 13), (13, 10, 11, 14), (26, 25, 12, 15), (15, 12, 9, 8), (1, 3, 11, 10), (23, 4, 8, 27), (21, 2, 12, 25), (26, 22, 36, 38), (29, 28, 16, 19), (0, 2, 19, 16), (3, 1, 17, 18), (6, 14, 31, 32), (2, 21, 29, 19), (18, 17, 28, 29), (7, 22, 26, 15), (25, 26, 38, 37), (5, 23, 27, 13), (11, 3, 33, 30), (8, 9, 24, 27), (1, 20, 28, 17), (0, 20, 24, 9), (36, 32, 31, 38), (35, 33, 34, 39), (33, 35, 37, 30), (31, 30, 37, 38), (18, 29, 39, 34), (3, 18, 34, 33), (14, 11, 30, 31), (21, 25, 37, 35), (29, 21, 35, 39)])
me_cube_024.polygons.foreach_set('material_index', [0, 0, 0, 0, 0, 0, 0, 0, 0, 0, 0, 0, 0, 1, 0, 0, 0, 0, 1, 0, 0, 0, 0, 0, 0, 0, 0, 0, 0, 0, 1, 0, 0, 0, 0])
_uv = me_cube_024.uv_layers.new(name='UVMap')
_uv.uv.foreach_set('vector', [0.5943, 1.0, 0.5943, 0.75, 0.5943, 0.75, 0.5943, 1.0, 0.5943, 0.5, 0.5943, 0.25, 0.5943, 0.25, 0.5943, 0.5, 0.625, 0.75, 0.875, 0.75, 0.875, 0.75, 0.625, 0.75, 0.875, 0.625, 0.875, 0.5, 0.875, 0.5, 0.875, 0.625, 0.875, 0.625, 0.875, 0.75, 0.875, 0.75, 0.875, 0.625, 0.5943, 0.125, 0.625, 0.125, 0.625, 0.25, 0.5943, 0.25, 0.5943, 0.25, 0.625, 0.25, 0.625, 0.5, 0.5943, 0.5, 0.5943, 0.625, 0.625, 0.625, 0.625, 0.75, 0.5943, 0.75, 0.5943, 0.75, 0.625, 0.75, 0.625, 1.0, 0.5943, 1.0, 0.875, 0.5, 0.625, 0.5, 0.625, 0.5, 0.875, 0.5, 0.5943, 0.125, 0.5943, 0.0, 0.5943, 0.0, 0.5943, 0.125, 0.625, 0.625, 0.625, 0.75, 0.625, 0.75, 0.625, 0.625, 0.5943, 0.625, 0.5943, 0.625, 0.5943, 0.625, 0.5943, 0.625, 0.625, 0.625, 0.875, 0.625, 0.875, 0.75, 0.625, 0.75, 0.875, 0.75, 0.625, 0.75, 0.625, 0.75, 0.875, 0.75, 0.625, 0.5, 0.875, 0.5, 0.875, 0.5, 0.625, 0.5, 0.5943, 0.5, 0.5943, 0.5, 0.5943, 0.5, 0.5943, 0.5, 0.625, 0.75, 0.625, 0.625, 0.625, 0.625, 0.625, 0.75, 0.625, 0.5, 0.875, 0.5, 0.875, 0.625, 0.625, 0.625, 0.5943, 0.75, 0.5943, 0.625, 0.5943, 0.625, 0.5943, 0.75, 0.625, 0.625, 0.5943, 0.625, 0.5943, 0.625, 0.625, 0.625, 0.5943, 0.25, 0.5943, 0.125, 0.5943, 0.125, 0.5943, 0.25, 0.625, 0.5, 0.625, 0.5, 0.625, 0.5, 0.625, 0.5, 0.5943, 0.0, 0.625, 0.0, 0.625, 0.125, 0.5943, 0.125, 0.875, 0.5, 0.875, 0.625, 0.875, 0.625, 0.875, 0.5, 0.875, 0.75, 0.875, 0.625, 0.875, 0.625, 0.875, 0.75, 0.5943, 0.625, 0.5943, 0.5, 0.5943, 0.5, 0.5943, 0.625, 0.625, 0.625, 0.625, 0.5, 0.625, 0.5, 0.625, 0.625, 0.625, 0.5, 0.625, 0.625, 0.625, 0.625, 0.625, 0.5, 0.5943, 0.5, 0.625, 0.5, 0.625, 0.625, 0.5943, 0.625, 0.625, 0.5, 0.625, 0.625, 0.625, 0.625, 0.625, 0.5, 0.625, 0.5, 0.625, 0.5, 0.625, 0.5, 0.625, 0.5, 0.5943, 0.5, 0.625, 0.5, 0.625, 0.5, 0.5943, 0.5, 0.625, 0.625, 0.625, 0.625, 0.625, 0.625, 0.625, 0.625, 0.625, 0.625, 0.625, 0.625, 0.625, 0.625, 0.625, 0.625])
me_cube_024.materials.append(mat_roof_edge)
me_cube_024.materials.append(mat_base_roof)
me_cube_024.use_remesh_fix_poles = True
me_cube_024.use_remesh_preserve_attributes = False
me_cube_024.update()
me_cube_025 = bpy.data.meshes.new('Cube.025')
me_cube_025.from_pydata([(-29.99, -29.99, -9.953), (-29.99, 29.99, -9.953), (29.99, -29.99, -9.953), (29.99, 29.99, -9.953), (-29.99, -29.99, 7.53), (-29.99, 29.99, 7.53), (29.99, 29.99, 7.53), (29.99, -29.99, 7.53), (-23.0, -28.69, -4.0), (-23.0, -28.69, 4.0), (-17.0, -28.69, -4.0), (-17.0, -28.69, 4.0), (-8.0, -28.69, -4.0), (-8.0, -28.69, 4.0), (-2.0, -28.69, -4.0), (-2.0, -28.69, 4.0), (7.0, -28.69, -4.0), (7.0, -28.69, 4.0), (13.0, -28.69, -4.0), (13.0, -28.69, 4.0), (22.0, -28.69, -4.0), (22.0, -28.69, 4.0), (28.0, -28.69, -4.0), (28.0, -28.69, 4.0), (-8.0, -29.99, 4.0), (-17.0, -29.99, 4.0), (7.0, -29.99, 4.0), (-2.0, -29.99, 4.0), (22.0, -29.99, -4.0), (13.0, -29.99, -4.0), (28.0, -29.99, 4.0), (28.0, -29.99, -4.0), (22.0, -29.99, 4.0), (13.0, -29.99, 4.0), (-23.0, -29.99, -4.0), (-23.0, -29.99, 4.0), (-17.0, -29.99, -4.0), (-8.0, -29.99, -4.0), (7.0, -29.99, -4.0), (-2.0, -29.99, -4.0), (28.7, -22.99, -4.0), (28.7, -22.99, 4.0), (28.7, -16.99, -4.0), (28.7, -16.99, 4.0), (28.7, -7.988, -4.0), (28.7, -7.988, 4.0), (28.7, -1.988, -4.0), (28.7, -1.988, 4.0), (28.7, 7.012, -4.0), (28.7, 7.012, 4.0), (28.7, 13.01, -4.0), (28.7, 13.01, 4.0), (28.7, 22.01, -4.0), (28.7, 22.01, 4.0), (28.7, 28.01, -4.0), (28.7, 28.01, 4.0), (29.99, -7.988, 4.0), (29.99, -16.99, 4.0), (29.99, 7.012, 4.0), (29.99, -1.988, 4.0), (29.99, 22.01, -4.0), (29.99, 13.01, -4.0), (29.99, 28.01, 4.0), (29.99, 28.01, -4.0), (29.99, 22.01, 4.0), (29.99, 13.01, 4.0), (29.99, -22.99, -4.0), (29.99, -22.99, 4.0), (29.99, -16.99, -4.0), (29.99, -7.988, -4.0), (29.99, 7.012, -4.0), (29.99, -1.988, -4.0), (-28.7, -22.99, -4.0), (-28.7, -22.99, 4.0), (-28.7, -16.99, -4.0), (-28.7, -16.99, 4.0), (-28.7, -7.988, -4.0), (-28.7, -7.988, 4.0), (-28.7, -1.988, -4.0), (-28.7, -1.988, 4.0), (-28.7, 7.012, -4.0), (-28.7, 7.012, 4.0), (-28.7, 13.01, -4.0), (-28.7, 13.01, 4.0), (-28.7, 22.01, -4.0), (-28.7, 22.01, 4.0), (-28.7, 28.01, -4.0), (-28.7, 28.01, 4.0), (-29.99, -22.99, -4.0), (-29.99, -22.99, 4.0), (-29.99, -16.99, -4.0), (-29.99, -16.99, 4.0), (-29.99, -1.988, 4.0), (-29.99, 7.012, 4.0), (-29.99, 13.01, 4.0), (-29.99, -7.988, 4.0), (-29.99, -1.988, -4.0), (-29.99, -7.988, -4.0), (-29.99, 7.012, -4.0), (-29.99, 13.01, -4.0), (-29.99, 22.01, -4.0), (-29.99, 22.01, 4.0), (-29.99, 28.01, -4.0), (-29.99, 28.01, 4.0), (-28.7, -23.27, -3.671), (-28.7, -23.27, -4.329), (-30.7, -23.27, -3.671), (-30.7, -23.27, -4.329), (-28.7, -16.71, -3.671), (-28.7, -16.71, -4.329), (-30.7, -16.71, -3.671), (-30.7, -16.71, -4.329), (-28.7, -8.266, -3.671), (-28.7, -8.266, -4.329), (-30.7, -8.266, -3.671), (-30.7, -8.266, -4.329), (-28.7, -1.711, -3.671), (-28.7, -1.711, -4.329), (-30.7, -1.711, -3.671), (-30.7, -1.711, -4.329), (-28.7, 6.734, -3.671), (-28.7, 6.734, -4.329), (-30.7, 6.734, -3.671), (-30.7, 6.734, -4.329), (-28.7, 13.29, -3.671), (-28.7, 13.29, -4.329), (-30.7, 13.29, -3.671), (-30.7, 13.29, -4.329), (-28.7, 21.73, -3.671), (-28.7, 21.73, -4.329), (-30.7, 21.73, -3.671), (-30.7, 21.73, -4.329), (-28.7, 28.29, -3.671), (-28.7, 28.29, -4.329), (-30.7, 28.29, -3.671), (-30.7, 28.29, -4.329), (-23.28, -30.69, -3.671), (-23.28, -30.69, -4.329), (-23.28, -28.69, -3.671), (-23.28, -28.69, -4.329), (-16.72, -30.69, -3.671), (-16.72, -30.69, -4.329), (-16.72, -28.69, -3.671), (-16.72, -28.69, -4.329), (-8.277, -30.69, -3.671), (-8.277, -30.69, -4.329), (-8.277, -28.69, -3.671), (-8.277, -28.69, -4.329), (-1.723, -30.69, -3.671), (-1.723, -30.69, -4.329), (-1.723, -28.69, -3.671), (-1.723, -28.69, -4.329), (6.723, -30.69, -3.671), (6.723, -30.69, -4.329), (6.723, -28.69, -3.671), (6.723, -28.69, -4.329), (13.28, -30.69, -3.671), (13.28, -30.69, -4.329), (13.28, -28.69, -3.671), (13.28, -28.69, -4.329), (21.72, -30.69, -3.671), (21.72, -30.69, -4.329), (21.72, -28.69, -3.671), (21.72, -28.69, -4.329), (28.28, -30.69, -3.671), (28.28, -30.69, -4.329), (28.28, -28.69, -3.671), (28.28, -28.69, -4.329), (30.7, -23.27, -3.671), (30.7, -23.27, -4.329), (28.7, -23.27, -3.671), (28.7, -23.27, -4.329), (30.7, -16.71, -3.671), (30.7, -16.71, -4.329), (28.7, -16.71, -3.671), (28.7, -16.71, -4.329), (30.7, -8.266, -3.671), (30.7, -8.266, -4.329), (28.7, -8.266, -3.671), (28.7, -8.266, -4.329), (30.7, -1.711, -3.671), (30.7, -1.711, -4.329), (28.7, -1.711, -3.671), (28.7, -1.711, -4.329), (30.7, 6.734, -3.671), (30.7, 6.734, -4.329), (28.7, 6.734, -3.671), (28.7, 6.734, -4.329), (30.7, 13.29, -3.671), (30.7, 13.29, -4.329), (28.7, 13.29, -3.671), (28.7, 13.29, -4.329), (30.7, 21.73, -3.671), (30.7, 21.73, -4.329), (28.7, 21.73, -3.671), (28.7, 21.73, -4.329), (30.7, 28.29, -3.671), (30.7, 28.29, -4.329), (28.7, 28.29, -3.671), (28.7, 28.29, -4.329)], [], [(1, 3, 2, 0), (34, 35, 4, 0, 2, 7, 30, 31, 28, 32, 33, 29, 38, 26, 27, 39, 37, 36), (32, 30, 7, 4, 35, 25, 36, 37, 24, 27, 26, 33), (66, 67, 7, 2, 3, 6, 62, 63, 60, 64, 65, 61, 70, 58, 59, 71, 69, 68), (64, 62, 6, 7, 67, 57, 68, 69, 56, 59, 58, 65), (1, 5, 6, 3), (5, 1, 0, 4, 89, 88, 90, 91, 95, 97, 96, 92, 93, 98, 99, 100, 102, 103), (94, 93, 92, 95, 91, 89, 4, 5, 103, 101, 100, 99), (8, 9, 35, 34), (8, 10, 11, 9), (11, 10, 36, 25), (36, 10, 8, 34), (35, 9, 11, 25), (12, 13, 24, 37), (12, 14, 15, 13), (15, 14, 39, 27), (39, 14, 12, 37), (24, 13, 15, 27), (38, 16, 17, 26), (16, 18, 19, 17), (19, 18, 29, 33), (29, 18, 16, 38), (26, 17, 19, 33), (20, 21, 32, 28), (20, 22, 23, 21), (23, 22, 31, 30), (31, 22, 20, 28), (32, 21, 23, 30), (66, 40, 41, 67), (40, 42, 43, 41), (57, 43, 42, 68), (68, 42, 40, 66), (67, 41, 43, 57), (69, 44, 45, 56), (44, 46, 47, 45), (59, 47, 46, 71), (71, 46, 44, 69), (56, 45, 47, 59), (48, 49, 58, 70), (48, 50, 51, 49), (65, 51, 50, 61), (61, 50, 48, 70), (58, 49, 51, 65), (60, 52, 53, 64), (52, 54, 55, 53), (62, 55, 54, 63), (63, 54, 52, 60), (64, 53, 55, 62), (73, 72, 88, 89), (74, 75, 91, 90), (74, 72, 73, 75), (72, 74, 90, 88), (75, 73, 89, 91), (77, 76, 97, 95), (96, 78, 79, 92), (78, 76, 77, 79), (76, 78, 96, 97), (79, 77, 95, 92), (81, 80, 98, 93), (82, 83, 94, 99), (82, 80, 81, 83), (80, 82, 99, 98), (83, 81, 93, 94), (85, 84, 100, 101), (86, 87, 103, 102), (86, 84, 85, 87), (84, 86, 102, 100), (87, 85, 101, 103), (104, 106, 107, 105), (106, 110, 111, 107), (110, 108, 109, 111), (108, 104, 105, 109), (106, 104, 108, 110), (111, 109, 105, 107), (112, 114, 115, 113), (114, 118, 119, 115), (118, 116, 117, 119), (116, 112, 113, 117), (114, 112, 116, 118), (119, 117, 113, 115), (120, 122, 123, 121), (122, 126, 127, 123), (126, 124, 125, 127), (124, 120, 121, 125), (122, 120, 124, 126), (127, 125, 121, 123), (128, 130, 131, 129), (130, 134, 135, 131), (134, 132, 133, 135), (132, 128, 129, 133), (130, 128, 132, 134), (135, 133, 129, 131), (136, 138, 139, 137), (138, 142, 143, 139), (142, 140, 141, 143), (140, 136, 137, 141), (138, 136, 140, 142), (143, 141, 137, 139), (144, 146, 147, 145), (146, 150, 151, 147), (150, 148, 149, 151), (148, 144, 145, 149), (146, 144, 148, 150), (151, 149, 145, 147), (152, 154, 155, 153), (154, 158, 159, 155), (158, 156, 157, 159), (156, 152, 153, 157), (154, 152, 156, 158), (159, 157, 153, 155), (160, 162, 163, 161), (162, 166, 167, 163), (166, 164, 165, 167), (164, 160, 161, 165), (162, 160, 164, 166), (167, 165, 161, 163), (168, 170, 171, 169), (170, 174, 175, 171), (174, 172, 173, 175), (172, 168, 169, 173), (170, 168, 172, 174), (175, 173, 169, 171), (176, 178, 179, 177), (178, 182, 183, 179), (182, 180, 181, 183), (180, 176, 177, 181), (178, 176, 180, 182), (183, 181, 177, 179), (184, 186, 187, 185), (186, 190, 191, 187), (190, 188, 189, 191), (188, 184, 185, 189), (186, 184, 188, 190), (191, 189, 185, 187), (192, 194, 195, 193), (194, 198, 199, 195), (198, 196, 197, 199), (196, 192, 193, 197), (194, 192, 196, 198), (199, 197, 193, 195)])
me_cube_025.polygons.foreach_set('material_index', [0, 0, 0, 0, 0, 0, 0, 0, 0, 2, 0, 0, 0, 0, 2, 0, 0, 0, 0, 2, 0, 0, 0, 0, 2, 0, 0, 0, 0, 2, 0, 0, 0, 0, 2, 0, 0, 0, 0, 2, 0, 0, 0, 0, 2, 0, 0, 0, 0, 0, 2, 0, 0, 0, 0, 2, 0, 0, 0, 0, 2, 0, 0, 0, 0, 2, 0, 0, 1, 1, 1, 1, 1, 1, 1, 1, 1, 1, 1, 1, 1, 1, 1, 1, 1, 1, 1, 1, 1, 1, 1, 1, 1, 1, 1, 1, 1, 1, 1, 1, 1, 1, 1, 1, 1, 1, 1, 1, 1, 1, 1, 1, 1, 1, 1, 1, 1, 1, 1, 1, 1, 1, 1, 1, 1, 1, 1, 1, 1, 1, 1, 1, 1, 1, 1, 1, 1, 1, 1, 1])
_uv = me_cube_025.uv_layers.new(name='UVMap')
_uv.uv.foreach_set('vector', [0.125, 0.5, 0.375, 0.5, 0.375, 0.75, 0.125, 0.75, 0.4497, 0.9709, 0.55, 0.9709, 0.5943, 1.0, 0.375, 1.0, 0.375, 0.75, 0.5943, 0.75, 0.55, 0.7583, 0.4497, 0.7583, 0.4497, 0.7833, 0.55, 0.7833, 0.55, 0.8208, 0.4497, 0.8208, 0.4497, 0.8458, 0.55, 0.8458, 0.55, 0.8833, 0.4497, 0.8833, 0.4497, 0.9083, 0.4497, 0.9459, 0.55, 0.7833, 0.55, 0.7583, 0.5943, 0.75, 0.5943, 1.0, 0.55, 0.9709, 0.55, 0.9459, 0.4497, 0.9459, 0.4497, 0.9083, 0.55, 0.9083, 0.55, 0.8833, 0.55, 0.8458, 0.55, 0.8208, 0.4497, 0.7208, 0.55, 0.7208, 0.5943, 0.75, 0.375, 0.75, 0.375, 0.5, 0.5943, 0.5, 0.55, 0.5082, 0.4497, 0.5082, 0.4497, 0.5332, 0.55, 0.5332, 0.55, 0.5708, 0.4497, 0.5708, 0.4497, 0.5958, 0.55, 0.5958, 0.55, 0.6333, 0.4497, 0.6333, 0.4497, 0.6583, 0.4497, 0.6958, 0.55, 0.5332, 0.55, 0.5082, 0.5943, 0.5, 0.5943, 0.75, 0.55, 0.7208, 0.55, 0.6958, 0.4497, 0.6958, 0.4497, 0.6583, 0.55, 0.6583, 0.55, 0.6333, 0.55, 0.5958, 0.55, 0.5708, 0.375, 0.25, 0.5943, 0.25, 0.5943, 0.5, 0.375, 0.5, 0.5943, 0.25, 0.375, 0.25, 0.375, 0.0, 0.5943, 0.0, 0.55, 0.02917, 0.4497, 0.02917, 0.4497, 0.05418, 0.55, 0.05418, 0.55, 0.0917, 0.4497, 0.0917, 0.4497, 0.1167, 0.55, 0.1167, 0.55, 0.1542, 0.4497, 0.1542, 0.4497, 0.1792, 0.4497, 0.2168, 0.4497, 0.2418, 0.55, 0.2418, 0.55, 0.1792, 0.55, 0.1542, 0.55, 0.1167, 0.55, 0.0917, 0.55, 0.05418, 0.55, 0.02917, 0.5943, 0.0, 0.5943, 0.25, 0.55, 0.2418, 0.55, 0.2168, 0.4497, 0.2168, 0.4497, 0.1792, 0.375, 0.25, 0.625, 0.25, 0.625, 0.08772, 0.375, 0.08772, 0.375, 0.25, 0.375, 0.5, 0.625, 0.5, 0.625, 0.25, 0.625, 0.5, 0.375, 0.5, 0.375, 0.6623, 0.625, 0.6623, 0.375, 0.6623, 0.375, 0.5, 0.125, 0.5, 0.125, 0.6623, 0.875, 0.6623, 0.875, 0.5, 0.625, 0.5, 0.625, 0.6623, 0.375, 0.25, 0.625, 0.25, 0.625, 0.08772, 0.375, 0.08772, 0.375, 0.25, 0.375, 0.5, 0.625, 0.5, 0.625, 0.25, 0.625, 0.5, 0.375, 0.5, 0.375, 0.6623, 0.625, 0.6623, 0.375, 0.6623, 0.375, 0.5, 0.125, 0.5, 0.125, 0.6623, 0.875, 0.6623, 0.875, 0.5, 0.625, 0.5, 0.625, 0.6623, 0.375, 0.08772, 0.375, 0.25, 0.625, 0.25, 0.625, 0.08772, 0.375, 0.25, 0.375, 0.5, 0.625, 0.5, 0.625, 0.25, 0.625, 0.5, 0.375, 0.5, 0.375, 0.6623, 0.625, 0.6623, 0.375, 0.6623, 0.375, 0.5, 0.125, 0.5, 0.125, 0.6623, 0.875, 0.6623, 0.875, 0.5, 0.625, 0.5, 0.625, 0.6623, 0.375, 0.25, 0.625, 0.25, 0.625, 0.08772, 0.375, 0.08772, 0.375, 0.25, 0.375, 0.5, 0.625, 0.5, 0.625, 0.25, 0.625, 0.5, 0.375, 0.5, 0.375, 0.6623, 0.625, 0.6623, 0.375, 0.6623, 0.375, 0.5, 0.125, 0.5, 0.125, 0.6623, 0.875, 0.6623, 0.875, 0.5, 0.625, 0.5, 0.625, 0.6623, 0.375, 0.25, 0.375, 0.25, 0.625, 0.0, 0.625, 0.0, 0.375, 0.5, 0.375, 0.5, 0.625, 0.25, 0.625, 0.25, 0.625, 0.5, 0.625, 0.5, 0.375, 0.75, 0.375, 0.75, 0.375, 0.6608, 0.375, 0.5, 0.125, 0.5, 0.125, 0.6608, 0.875, 0.6608, 0.875, 0.5, 0.625, 0.5, 0.625, 0.6608, 0.375, 0.25, 0.375, 0.25, 0.625, 0.0, 0.625, 0.0, 0.375, 0.5, 0.375, 0.5, 0.625, 0.25, 0.625, 0.25, 0.625, 0.5, 0.625, 0.5, 0.375, 0.75, 0.375, 0.75, 0.375, 0.6608, 0.375, 0.5, 0.125, 0.5, 0.125, 0.6608, 0.875, 0.6608, 0.875, 0.5, 0.625, 0.5, 0.625, 0.6608, 0.375, 0.25, 0.625, 0.0, 0.625, 0.0, 0.375, 0.25, 0.375, 0.5, 0.375, 0.5, 0.625, 0.25, 0.625, 0.25, 0.625, 0.5, 0.625, 0.5, 0.375, 0.75, 0.375, 0.75, 0.375, 0.6608, 0.375, 0.5, 0.125, 0.5, 0.125, 0.6608, 0.875, 0.6608, 0.875, 0.5, 0.625, 0.5, 0.625, 0.6608, 0.375, 0.25, 0.375, 0.25, 0.625, 0.0, 0.625, 0.0, 0.375, 0.5, 0.375, 0.5, 0.625, 0.25, 0.625, 0.25, 0.625, 0.5, 0.625, 0.5, 0.375, 0.75, 0.375, 0.75, 0.375, 0.6608, 0.375, 0.5, 0.125, 0.5, 0.125, 0.6608, 0.875, 0.6608, 0.875, 0.5, 0.625, 0.5, 0.625, 0.6608, 0.625, 0.0, 0.375, 0.25, 0.375, 0.25, 0.625, 0.0, 0.375, 0.75, 0.625, 0.5, 0.625, 0.5, 0.375, 0.75, 0.375, 1.0, 0.375, 1.0, 0.625, 0.75, 0.625, 0.75, 0.125, 0.75, 0.375, 0.75, 0.375, 0.5892, 0.125, 0.5892, 0.625, 0.75, 0.875, 0.75, 0.875, 0.5892, 0.625, 0.5892, 0.625, 0.0, 0.375, 0.25, 0.375, 0.25, 0.625, 0.0, 0.375, 0.75, 0.375, 0.75, 0.625, 0.5, 0.625, 0.5, 0.375, 1.0, 0.375, 1.0, 0.625, 0.75, 0.625, 0.75, 0.125, 0.75, 0.375, 0.75, 0.375, 0.5892, 0.125, 0.5892, 0.625, 0.75, 0.875, 0.75, 0.875, 0.5892, 0.625, 0.5892, 0.625, 0.0, 0.375, 0.25, 0.375, 0.25, 0.625, 0.0, 0.375, 0.75, 0.625, 0.5, 0.625, 0.5, 0.375, 0.75, 0.375, 1.0, 0.375, 1.0, 0.625, 0.75, 0.625, 0.75, 0.125, 0.75, 0.375, 0.75, 0.375, 0.5892, 0.125, 0.5892, 0.625, 0.75, 0.875, 0.75, 0.875, 0.5892, 0.625, 0.5892, 0.625, 0.0, 0.375, 0.25, 0.375, 0.25, 0.625, 0.0, 0.375, 0.75, 0.625, 0.5, 0.625, 0.5, 0.375, 0.75, 0.375, 1.0, 0.375, 1.0, 0.625, 0.75, 0.625, 0.75, 0.125, 0.75, 0.375, 0.75, 0.375, 0.5892, 0.125, 0.5892, 0.625, 0.75, 0.875, 0.75, 0.875, 0.5892, 0.625, 0.5892, 0.375, 0.0, 0.375, 0.25, 0.625, 0.25, 0.625, 0.0, 0.375, 0.25, 0.375, 0.5, 0.625, 0.5, 0.625, 0.25, 0.375, 0.5, 0.375, 0.75, 0.625, 0.75, 0.625, 0.5, 0.375, 0.75, 0.375, 1.0, 0.625, 1.0, 0.625, 0.75, 0.125, 0.5, 0.125, 0.75, 0.375, 0.75, 0.375, 0.5, 0.625, 0.5, 0.625, 0.75, 0.875, 0.75, 0.875, 0.5, 0.375, 0.0, 0.375, 0.25, 0.625, 0.25, 0.625, 0.0, 0.375, 0.25, 0.375, 0.5, 0.625, 0.5, 0.625, 0.25, 0.375, 0.5, 0.375, 0.75, 0.625, 0.75, 0.625, 0.5, 0.375, 0.75, 0.375, 1.0, 0.625, 1.0, 0.625, 0.75, 0.125, 0.5, 0.125, 0.75, 0.375, 0.75, 0.375, 0.5, 0.625, 0.5, 0.625, 0.75, 0.875, 0.75, 0.875, 0.5, 0.375, 0.0, 0.375, 0.25, 0.625, 0.25, 0.625, 0.0, 0.375, 0.25, 0.375, 0.5, 0.625, 0.5, 0.625, 0.25, 0.375, 0.5, 0.375, 0.75, 0.625, 0.75, 0.625, 0.5, 0.375, 0.75, 0.375, 1.0, 0.625, 1.0, 0.625, 0.75, 0.125, 0.5, 0.125, 0.75, 0.375, 0.75, 0.375, 0.5, 0.625, 0.5, 0.625, 0.75, 0.875, 0.75, 0.875, 0.5, 0.375, 0.0, 0.375, 0.25, 0.625, 0.25, 0.625, 0.0, 0.375, 0.25, 0.375, 0.5, 0.625, 0.5, 0.625, 0.25, 0.375, 0.5, 0.375, 0.75, 0.625, 0.75, 0.625, 0.5, 0.375, 0.75, 0.375, 1.0, 0.625, 1.0, 0.625, 0.75, 0.125, 0.5, 0.125, 0.75, 0.375, 0.75, 0.375, 0.5, 0.625, 0.5, 0.625, 0.75, 0.875, 0.75, 0.875, 0.5, 0.375, 0.0, 0.375, 0.25, 0.625, 0.25, 0.625, 0.0, 0.375, 0.25, 0.375, 0.5, 0.625, 0.5, 0.625, 0.25, 0.375, 0.5, 0.375, 0.75, 0.625, 0.75, 0.625, 0.5, 0.375, 0.75, 0.375, 1.0, 0.625, 1.0, 0.625, 0.75, 0.125, 0.5, 0.125, 0.75, 0.375, 0.75, 0.375, 0.5, 0.625, 0.5, 0.625, 0.75, 0.875, 0.75, 0.875, 0.5, 0.375, 0.0, 0.375, 0.25, 0.625, 0.25, 0.625, 0.0, 0.375, 0.25, 0.375, 0.5, 0.625, 0.5, 0.625, 0.25, 0.375, 0.5, 0.375, 0.75, 0.625, 0.75, 0.625, 0.5, 0.375, 0.75, 0.375, 1.0, 0.625, 1.0, 0.625, 0.75, 0.125, 0.5, 0.125, 0.75, 0.375, 0.75, 0.375, 0.5, 0.625, 0.5, 0.625, 0.75, 0.875, 0.75, 0.875, 0.5, 0.375, 0.0, 0.375, 0.25, 0.625, 0.25, 0.625, 0.0, 0.375, 0.25, 0.375, 0.5, 0.625, 0.5, 0.625, 0.25, 0.375, 0.5, 0.375, 0.75, 0.625, 0.75, 0.625, 0.5, 0.375, 0.75, 0.375, 1.0, 0.625, 1.0, 0.625, 0.75, 0.125, 0.5, 0.125, 0.75, 0.375, 0.75, 0.375, 0.5, 0.625, 0.5, 0.625, 0.75, 0.875, 0.75, 0.875, 0.5, 0.375, 0.0, 0.375, 0.25, 0.625, 0.25, 0.625, 0.0, 0.375, 0.25, 0.375, 0.5, 0.625, 0.5, 0.625, 0.25, 0.375, 0.5, 0.375, 0.75, 0.625, 0.75, 0.625, 0.5, 0.375, 0.75, 0.375, 1.0, 0.625, 1.0, 0.625, 0.75, 0.125, 0.5, 0.125, 0.75, 0.375, 0.75, 0.375, 0.5, 0.625, 0.5, 0.625, 0.75, 0.875, 0.75, 0.875, 0.5, 0.375, 0.0, 0.375, 0.25, 0.625, 0.25, 0.625, 0.0, 0.375, 0.25, 0.375, 0.5, 0.625, 0.5, 0.625, 0.25, 0.375, 0.5, 0.375, 0.75, 0.625, 0.75, 0.625, 0.5, 0.375, 0.75, 0.375, 1.0, 0.625, 1.0, 0.625, 0.75, 0.125, 0.5, 0.125, 0.75, 0.375, 0.75, 0.375, 0.5, 0.625, 0.5, 0.625, 0.75, 0.875, 0.75, 0.875, 0.5, 0.375, 0.0, 0.375, 0.25, 0.625, 0.25, 0.625, 0.0, 0.375, 0.25, 0.375, 0.5, 0.625, 0.5, 0.625, 0.25, 0.375, 0.5, 0.375, 0.75, 0.625, 0.75, 0.625, 0.5, 0.375, 0.75, 0.375, 1.0, 0.625, 1.0, 0.625, 0.75, 0.125, 0.5, 0.125, 0.75, 0.375, 0.75, 0.375, 0.5, 0.625, 0.5, 0.625, 0.75, 0.875, 0.75, 0.875, 0.5, 0.375, 0.0, 0.375, 0.25, 0.625, 0.25, 0.625, 0.0, 0.375, 0.25, 0.375, 0.5, 0.625, 0.5, 0.625, 0.25, 0.375, 0.5, 0.375, 0.75, 0.625, 0.75, 0.625, 0.5, 0.375, 0.75, 0.375, 1.0, 0.625, 1.0, 0.625, 0.75, 0.125, 0.5, 0.125, 0.75, 0.375, 0.75, 0.375, 0.5, 0.625, 0.5, 0.625, 0.75, 0.875, 0.75, 0.875, 0.5, 0.375, 0.0, 0.375, 0.25, 0.625, 0.25, 0.625, 0.0, 0.375, 0.25, 0.375, 0.5, 0.625, 0.5, 0.625, 0.25, 0.375, 0.5, 0.375, 0.75, 0.625, 0.75, 0.625, 0.5, 0.375, 0.75, 0.375, 1.0, 0.625, 1.0, 0.625, 0.75, 0.125, 0.5, 0.125, 0.75, 0.375, 0.75, 0.375, 0.5, 0.625, 0.5, 0.625, 0.75, 0.875, 0.75, 0.875, 0.5])
me_cube_025.materials.append(mat_walls)
me_cube_025.materials.append(mat_balconies)
me_cube_025.materials.append(mat_windows)
me_cube_025.use_remesh_fix_poles = True
me_cube_025.use_remesh_preserve_attributes = False
me_cube_025.update()
me_cube_039 = bpy.data.meshes.new('Cube.039')
me_cube_039.from_pydata([(-29.99, -29.99, -9.953), (-29.99, 29.99, -9.953), (29.99, -29.99, -9.953), (29.99, 29.99, -9.953), (-29.99, -29.99, 7.53), (-29.99, 29.99, 7.53), (29.99, 29.99, 7.53), (29.99, -29.99, 7.53), (-28.7, -27.03, -8.361), (-28.7, -27.03, 6.155), (-28.7, -16.37, -8.361), (-28.7, -16.37, 6.155), (-28.7, -27.37, -1.103), (-28.7, -16.03, -1.103), (-28.7, -12.03, -8.361), (-28.7, -12.03, 6.155), (-28.7, -1.368, -8.361), (-28.7, -1.368, 6.155), (-28.7, -12.37, -1.103), (-28.7, -1.029, -1.103), (-28.7, 2.973, -8.361), (-28.7, 2.973, 6.155), (-28.7, 13.63, -8.361), (-28.7, 13.63, 6.155), (-28.7, 2.634, -1.103), (-28.7, 13.97, -1.103), (-28.7, 17.97, -8.361), (-28.7, 17.97, 6.155), (-28.7, 28.63, -8.361), (-28.7, 28.63, 6.155), (-28.7, 17.63, -1.103), (-28.7, 28.97, -1.103), (-27.62, -28.69, -8.361), (-27.62, -28.69, 6.155), (-16.96, -28.69, -8.361), (-16.96, -28.69, 6.155), (-27.96, -28.69, -1.103), (-16.62, -28.69, -1.103), (-12.62, -28.69, -8.361), (-12.62, -28.69, 6.155), (-1.962, -28.69, -8.361), (-1.962, -28.69, 6.155), (-12.96, -28.69, -1.103), (-1.623, -28.69, -1.103), (2.379, -28.69, -8.361), (2.379, -28.69, 6.155), (13.04, -28.69, -8.361), (13.04, -28.69, 6.155), (2.04, -28.69, -1.103), (13.38, -28.69, -1.103), (17.38, -28.69, -8.361), (17.38, -28.69, 6.155), (28.04, -28.69, -8.361), (28.04, -28.69, 6.155), (17.04, -28.69, -1.103), (28.38, -28.69, -1.103), (28.82, -27.03, -8.361), (28.82, -27.03, 6.155), (28.82, -16.37, -8.361), (28.82, -16.37, 6.155), (28.82, -27.37, -1.103), (28.82, -16.03, -1.103), (28.82, -12.03, -8.361), (28.82, -12.03, 6.155), (28.82, -1.368, -8.361), (28.82, -1.368, 6.155), (28.82, -12.37, -1.103), (28.82, -1.029, -1.103), (28.82, 2.973, -8.361), (28.82, 2.973, 6.155), (28.82, 13.63, -8.361), (28.82, 13.63, 6.155), (28.82, 2.634, -1.103), (28.82, 13.97, -1.103), (28.82, 17.97, -8.361), (28.82, 17.97, 6.155), (28.82, 28.63, -8.361), (28.82, 28.63, 6.155), (28.82, 17.63, -1.103), (28.82, 28.97, -1.103), (-1.962, -29.99, -8.361), (29.99, -27.37, -1.103), (-29.99, 13.63, 6.155), (-12.96, -29.99, -1.103), (29.99, -27.03, -8.361), (-12.62, -29.99, -8.361), (-29.99, 13.97, -1.103), (2.379, -29.99, 6.155), (29.99, -12.03, 6.155), (-29.99, 13.63, -8.361), (2.04, -29.99, -1.103), (29.99, -12.37, -1.103), (13.04, -29.99, 6.155), (-16.96, -29.99, 6.155), (-29.99, 2.634, -1.103), (-12.62, -29.99, 6.155), (29.99, -1.368, 6.155), (-1.641, -29.99, -0.7328), (13.38, -29.99, -1.103), (-1.962, -29.99, 6.155), (-29.99, 2.973, -8.361), (17.04, -29.99, -1.103), (29.99, -1.029, -1.103), (29.99, -1.038, -0.9085), (13.04, -29.99, -8.361), (17.38, -29.99, 6.155), (28.38, -29.99, -1.103), (28.04, -29.99, -8.361), (28.04, -29.99, 6.155), (2.379, -29.99, -8.361), (29.99, -1.368, -8.361), (-29.99, 17.97, 6.155), (29.99, -12.03, -8.361), (-29.99, 17.63, -1.103), (-29.99, 28.63, 6.155), (-29.99, 28.97, -1.103), (-29.99, 28.63, -8.361), (-29.99, 17.97, -8.361), (-27.96, -29.99, -1.103), (-27.62, -29.99, -8.361), (-27.62, -29.99, 6.155), (29.99, 2.973, 6.155), (-16.62, -29.99, -1.103), (-16.96, -29.99, -8.361), (29.99, 2.634, -1.103), (-1.623, -29.99, -1.103), (17.38, -29.99, -8.361), (29.99, 13.63, 6.155), (29.99, 13.97, -1.103), (29.99, 13.63, -8.361), (29.99, 2.973, -8.361), (29.99, -16.37, 6.155), (29.99, 17.63, -1.103), (29.99, 17.97, 6.155), (29.99, 28.97, -1.103), (29.99, 28.63, -8.361), (29.99, 28.63, 6.155), (29.99, -27.03, 6.155), (29.99, -16.03, -1.103), (29.99, -16.37, -8.361), (29.99, 17.97, -8.361), (-29.99, -27.37, -1.103), (-29.99, -27.03, -8.361), (-29.99, -27.03, 6.155), (-29.99, -12.37, -1.103), (-29.99, -16.03, -1.103), (-29.99, -16.37, 6.155), (-29.99, -12.03, 6.155), (-29.99, -1.029, -1.103), (-29.99, -1.048, -1.517), (-29.99, -1.368, 6.155), (-29.99, 2.973, 6.155), (-29.99, -16.37, -8.361), (-29.99, -12.03, -8.361), (-29.99, -1.368, -8.361)], [], [(1, 3, 2, 0), (4, 0, 2, 7, 108, 106, 107, 126, 101, 98, 104, 109, 90, 97, 125, 80, 85, 83, 122, 123, 119, 118, 120), (122, 83, 95, 99, 97, 90, 87, 92, 98, 101, 105, 108, 7, 4, 120, 93), (7, 2, 3, 6, 136, 134, 135, 140, 132, 128, 129, 130, 124, 103, 102, 110, 112, 91, 138, 139, 84, 81, 137), (91, 88, 96, 103, 124, 121, 127, 128, 132, 133, 136, 6, 7, 137, 131, 138), (1, 5, 6, 3), (114, 5, 1, 0, 4, 143, 141, 142, 152, 145, 144, 153, 154, 149, 94, 100, 89, 86, 113, 117, 116, 115), (94, 149, 148, 150, 147, 144, 145, 146, 143, 4, 5, 114, 111, 113, 86, 82, 151), (9, 12, 141, 143), (13, 11, 146, 145), (13, 12, 9, 11), (142, 8, 10, 152), (11, 9, 143, 146), (10, 8, 12, 13), (152, 10, 13, 145), (12, 8, 142, 141), (15, 18, 144, 147), (19, 17, 150, 148), (19, 18, 15, 17), (14, 16, 154, 153), (17, 15, 147, 150), (16, 14, 18, 19), (16, 19, 148, 149, 154), (18, 14, 153, 144), (21, 24, 94, 151), (25, 23, 82, 86), (25, 24, 21, 23), (20, 22, 89, 100), (23, 21, 151, 82), (22, 20, 24, 25), (22, 25, 86, 89), (24, 20, 100, 94), (27, 30, 113, 111), (31, 29, 114, 115), (31, 30, 27, 29), (26, 28, 116, 117), (29, 27, 111, 114), (28, 26, 30, 31), (28, 31, 115, 116), (30, 26, 117, 113), (36, 33, 120, 118), (36, 37, 35, 33), (35, 37, 122, 93), (123, 34, 32, 119), (33, 35, 93, 120), (37, 34, 123, 122), (32, 34, 37, 36), (32, 36, 118, 119), (42, 39, 95, 83), (42, 43, 41, 39), (41, 43, 125, 97, 99), (80, 40, 38, 85), (95, 39, 41, 99), (43, 40, 80, 125), (38, 40, 43, 42), (38, 42, 83, 85), (48, 45, 87, 90), (48, 49, 47, 45), (47, 49, 98, 92), (104, 46, 44, 109), (87, 45, 47, 92), (49, 46, 104, 98), (44, 46, 49, 48), (44, 48, 90, 109), (54, 51, 105, 101), (54, 55, 53, 51), (53, 55, 106, 108), (107, 52, 50, 126), (105, 51, 53, 108), (55, 52, 107, 106), (50, 52, 55, 54), (126, 50, 54, 101), (81, 60, 57, 137), (60, 61, 59, 57), (131, 59, 61, 138), (139, 58, 56, 84), (57, 59, 131, 137), (138, 61, 58, 139), (56, 58, 61, 60), (84, 56, 60, 81), (91, 66, 63, 88), (66, 67, 65, 63), (96, 65, 67, 102, 103), (110, 64, 62, 112), (88, 63, 65, 96), (102, 67, 64, 110), (62, 64, 67, 66), (112, 62, 66, 91), (124, 72, 69, 121), (72, 73, 71, 69), (127, 71, 73, 128), (129, 70, 68, 130), (121, 69, 71, 127), (128, 73, 70, 129), (68, 70, 73, 72), (130, 68, 72, 124), (132, 78, 75, 133), (78, 79, 77, 75), (136, 77, 79, 134), (135, 76, 74, 140), (133, 75, 77, 136), (134, 79, 76, 135), (74, 76, 79, 78), (74, 78, 132, 140)])
me_cube_039.polygons.foreach_set('material_index', [0, 0, 0, 0, 0, 0, 0, 0, 0, 0, 1, 0, 0, 1, 0, 0, 0, 0, 1, 0, 0, 1, 0, 0, 0, 0, 1, 0, 0, 1, 0, 0, 0, 0, 1, 0, 0, 1, 0, 0, 0, 1, 0, 0, 0, 0, 1, 0, 0, 1, 0, 0, 0, 0, 1, 0, 0, 1, 0, 0, 0, 0, 1, 0, 0, 1, 0, 0, 0, 0, 1, 0, 0, 1, 0, 0, 0, 0, 1, 0, 0, 1, 0, 0, 0, 0, 1, 0, 0, 1, 0, 0, 0, 0, 1, 0, 0, 1, 0, 0, 0, 0, 1, 0])
_uv = me_cube_039.uv_layers.new(name='UVMap')
_uv.uv.foreach_set('vector', [0.125, 0.5, 0.375, 0.5, 0.375, 0.75, 0.125, 0.75, 0.5943, 1.0, 0.375, 1.0, 0.375, 0.75, 0.5943, 0.75, 0.5771, 0.7581, 0.486, 0.7567, 0.395, 0.7581, 0.395, 0.8026, 0.486, 0.804, 0.486, 0.8192, 0.395, 0.8207, 0.395, 0.8651, 0.486, 0.8665, 0.4907, 0.8818, 0.486, 0.8818, 0.395, 0.8832, 0.395, 0.9276, 0.486, 0.929, 0.486, 0.9443, 0.395, 0.9457, 0.395, 0.9901, 0.486, 0.9916, 0.5771, 0.9901, 0.486, 0.9443, 0.486, 0.929, 0.5771, 0.9276, 0.5771, 0.8832, 0.4907, 0.8818, 0.486, 0.8665, 0.5771, 0.8651, 0.5771, 0.8207, 0.486, 0.8192, 0.486, 0.804, 0.5771, 0.8026, 0.5771, 0.7581, 0.5943, 0.75, 0.5943, 1.0, 0.5771, 0.9901, 0.5771, 0.9457, 0.5943, 0.75, 0.375, 0.75, 0.375, 0.5, 0.5943, 0.5, 0.5771, 0.5056, 0.486, 0.5042, 0.395, 0.5056, 0.395, 0.5501, 0.486, 0.5515, 0.486, 0.5668, 0.395, 0.5682, 0.395, 0.6126, 0.486, 0.614, 0.4885, 0.6293, 0.486, 0.6293, 0.395, 0.6307, 0.395, 0.6751, 0.486, 0.6765, 0.486, 0.6918, 0.395, 0.6932, 0.395, 0.7377, 0.486, 0.7391, 0.5771, 0.7377, 0.486, 0.6765, 0.5771, 0.6751, 0.5771, 0.6307, 0.4885, 0.6293, 0.486, 0.614, 0.5771, 0.6126, 0.5771, 0.5682, 0.486, 0.5668, 0.486, 0.5515, 0.5771, 0.5501, 0.5771, 0.5056, 0.5943, 0.5, 0.5943, 0.75, 0.5771, 0.7377, 0.5771, 0.6932, 0.486, 0.6918, 0.375, 0.25, 0.5943, 0.25, 0.5943, 0.5, 0.375, 0.5, 0.5771, 0.2444, 0.5943, 0.25, 0.375, 0.25, 0.375, 0.0, 0.5943, 0.0, 0.5771, 0.01234, 0.486, 0.01093, 0.395, 0.01234, 0.395, 0.05677, 0.486, 0.05818, 0.486, 0.07345, 0.395, 0.07487, 0.395, 0.1193, 0.4808, 0.1206, 0.486, 0.136, 0.395, 0.1374, 0.395, 0.1818, 0.486, 0.1832, 0.486, 0.1985, 0.395, 0.1999, 0.395, 0.2444, 0.486, 0.2458, 0.486, 0.136, 0.4808, 0.1206, 0.486, 0.1207, 0.5771, 0.1193, 0.5771, 0.07487, 0.486, 0.07345, 0.486, 0.05818, 0.5771, 0.05677, 0.5771, 0.01234, 0.5943, 0.0, 0.5943, 0.25, 0.5771, 0.2444, 0.5771, 0.1999, 0.486, 0.1985, 0.486, 0.1832, 0.5771, 0.1818, 0.5771, 0.1374, 0.625, 0.0, 0.5, 0.0, 0.5, 0.1608, 0.625, 0.1608, 0.5, 0.75, 0.625, 0.75, 0.625, 0.5892, 0.5, 0.5892, 0.5, 1.0, 0.5, 1.0, 0.625, 0.75, 0.625, 0.75, 0.125, 0.5892, 0.125, 0.75, 0.375, 0.75, 0.375, 0.5892, 0.625, 0.75, 0.875, 0.75, 0.875, 0.5892, 0.625, 0.5892, 0.375, 1.0, 0.375, 1.0, 0.5, 0.75, 0.5, 0.75, 0.375, 0.5892, 0.375, 0.75, 0.5, 0.75, 0.5, 0.5892, 0.5, 0.0, 0.375, 0.0, 0.375, 0.1608, 0.5, 0.1608, 0.625, 0.0, 0.5, 0.0, 0.5, 0.1608, 0.625, 0.1608, 0.5, 0.75, 0.625, 0.75, 0.625, 0.5892, 0.5, 0.5892, 0.5, 1.0, 0.5, 1.0, 0.625, 0.75, 0.625, 0.75, 0.125, 0.75, 0.375, 0.75, 0.375, 0.5892, 0.125, 0.5892, 0.625, 0.75, 0.875, 0.75, 0.875, 0.5892, 0.625, 0.5892, 0.375, 1.0, 0.375, 1.0, 0.5, 0.75, 0.5, 0.75, 0.375, 0.75, 0.5, 0.75, 0.5, 0.5892, 0.4929, 0.5892, 0.375, 0.5892, 0.5, 0.0, 0.375, 0.0, 0.375, 0.1608, 0.5, 0.1608, 0.625, 0.0, 0.5, 0.0, 0.5, 0.1608, 0.625, 0.1608, 0.5, 0.75, 0.625, 0.75, 0.625, 0.5892, 0.5, 0.5892, 0.5, 1.0, 0.5, 1.0, 0.625, 0.75, 0.625, 0.75, 0.125, 0.75, 0.375, 0.75, 0.375, 0.5892, 0.125, 0.5892, 0.625, 0.75, 0.875, 0.75, 0.875, 0.5892, 0.625, 0.5892, 0.375, 1.0, 0.375, 1.0, 0.5, 0.75, 0.5, 0.75, 0.375, 0.75, 0.5, 0.75, 0.5, 0.5892, 0.375, 0.5892, 0.5, 0.0, 0.375, 0.0, 0.375, 0.1608, 0.5, 0.1608, 0.625, 0.0, 0.5, 0.0, 0.5, 0.1608, 0.625, 0.1608, 0.5, 0.75, 0.625, 0.75, 0.625, 0.5892, 0.5, 0.5892, 0.5, 1.0, 0.5, 1.0, 0.625, 0.75, 0.625, 0.75, 0.125, 0.75, 0.375, 0.75, 0.375, 0.5892, 0.125, 0.5892, 0.625, 0.75, 0.875, 0.75, 0.875, 0.5892, 0.625, 0.5892, 0.375, 1.0, 0.375, 1.0, 0.5, 0.75, 0.5, 0.75, 0.375, 0.75, 0.5, 0.75, 0.5, 0.5892, 0.375, 0.5892, 0.5, 0.0, 0.375, 0.0, 0.375, 0.1608, 0.5, 0.1608, 0.5, 0.25, 0.625, 0.25, 0.625, 0.08772, 0.5, 0.08772, 0.5, 0.5, 0.5, 0.5, 0.625, 0.25, 0.625, 0.25, 0.625, 0.5, 0.5, 0.5, 0.5, 0.6623, 0.625, 0.6623, 0.375, 0.6623, 0.375, 0.5, 0.125, 0.5, 0.125, 0.6623, 0.875, 0.5, 0.625, 0.5, 0.625, 0.6623, 0.875, 0.6623, 0.5, 0.5, 0.375, 0.5, 0.375, 0.6623, 0.5, 0.6623, 0.375, 0.5, 0.375, 0.5, 0.5, 0.25, 0.5, 0.25, 0.375, 0.25, 0.5, 0.25, 0.5, 0.08772, 0.375, 0.08771, 0.5, 0.25, 0.625, 0.25, 0.625, 0.08772, 0.5, 0.08772, 0.5, 0.5, 0.5, 0.5, 0.625, 0.25, 0.625, 0.25, 0.625, 0.5, 0.5, 0.5, 0.5, 0.6623, 0.5064, 0.6623, 0.625, 0.6623, 0.375, 0.6623, 0.375, 0.5, 0.125, 0.5, 0.125, 0.6623, 0.875, 0.6623, 0.875, 0.5, 0.625, 0.5, 0.625, 0.6623, 0.5, 0.5, 0.375, 0.5, 0.375, 0.6623, 0.5, 0.6623, 0.375, 0.5, 0.375, 0.5, 0.5, 0.25, 0.5, 0.25, 0.375, 0.25, 0.5, 0.25, 0.5, 0.08772, 0.375, 0.08772, 0.5, 0.25, 0.625, 0.25, 0.625, 0.08772, 0.5, 0.08772, 0.5, 0.5, 0.5, 0.5, 0.625, 0.25, 0.625, 0.25, 0.625, 0.5, 0.5, 0.5, 0.5, 0.6623, 0.625, 0.6623, 0.375, 0.6623, 0.375, 0.5, 0.125, 0.5, 0.125, 0.6623, 0.875, 0.6623, 0.875, 0.5, 0.625, 0.5, 0.625, 0.6623, 0.5, 0.5, 0.375, 0.5, 0.375, 0.6623, 0.5, 0.6623, 0.375, 0.5, 0.375, 0.5, 0.5, 0.25, 0.5, 0.25, 0.375, 0.25, 0.5, 0.25, 0.5, 0.08772, 0.375, 0.08772, 0.5, 0.25, 0.625, 0.25, 0.625, 0.08772, 0.5, 0.08772, 0.5, 0.5, 0.5, 0.5, 0.625, 0.25, 0.625, 0.25, 0.625, 0.5, 0.5, 0.5, 0.5, 0.6623, 0.625, 0.6623, 0.375, 0.6623, 0.375, 0.5, 0.125, 0.5, 0.125, 0.6623, 0.875, 0.6623, 0.875, 0.5, 0.625, 0.5, 0.625, 0.6623, 0.5, 0.5, 0.375, 0.5, 0.375, 0.6623, 0.5, 0.6623, 0.375, 0.5, 0.375, 0.5, 0.5, 0.25, 0.5, 0.25, 0.375, 0.08772, 0.375, 0.25, 0.5, 0.25, 0.5, 0.08772, 0.5, 0.1042, 0.5, 0.25, 0.625, 0.25, 0.625, 0.1042, 0.5, 0.5, 0.5, 0.5, 0.625, 0.25, 0.625, 0.25, 0.625, 0.6458, 0.625, 0.5, 0.5, 0.5, 0.5, 0.6458, 0.375, 0.6458, 0.375, 0.5, 0.125, 0.5, 0.125, 0.6458, 0.875, 0.5, 0.625, 0.5, 0.625, 0.6458, 0.875, 0.6458, 0.5, 0.6458, 0.5, 0.5, 0.375, 0.5, 0.375, 0.6458, 0.375, 0.5, 0.375, 0.5, 0.5, 0.25, 0.5, 0.25, 0.375, 0.1042, 0.375, 0.25, 0.5, 0.25, 0.5, 0.1042, 0.5, 0.1042, 0.5, 0.25, 0.625, 0.25, 0.625, 0.1042, 0.5, 0.5, 0.5, 0.5, 0.625, 0.25, 0.625, 0.25, 0.625, 0.6458, 0.625, 0.5, 0.5, 0.5, 0.5, 0.6458, 0.5034, 0.6458, 0.375, 0.6458, 0.375, 0.5, 0.125, 0.5, 0.125, 0.6458, 0.875, 0.6458, 0.875, 0.5, 0.625, 0.5, 0.625, 0.6458, 0.5, 0.6458, 0.5, 0.5, 0.375, 0.5, 0.375, 0.6458, 0.375, 0.5, 0.375, 0.5, 0.5, 0.25, 0.5, 0.25, 0.375, 0.1042, 0.375, 0.25, 0.5, 0.25, 0.5, 0.1042, 0.5, 0.1042, 0.5, 0.25, 0.625, 0.25, 0.625, 0.1042, 0.5, 0.5, 0.5, 0.5, 0.625, 0.25, 0.625, 0.25, 0.625, 0.6458, 0.625, 0.5, 0.5, 0.5, 0.5, 0.6458, 0.375, 0.6458, 0.375, 0.5, 0.125, 0.5, 0.125, 0.6458, 0.875, 0.6458, 0.875, 0.5, 0.625, 0.5, 0.625, 0.6458, 0.5, 0.6458, 0.5, 0.5, 0.375, 0.5, 0.375, 0.6458, 0.375, 0.5, 0.375, 0.5, 0.5, 0.25, 0.5, 0.25, 0.375, 0.1042, 0.375, 0.25, 0.5, 0.25, 0.5, 0.1042, 0.5, 0.1042, 0.5, 0.25, 0.625, 0.25, 0.625, 0.1042, 0.5, 0.5, 0.5, 0.5, 0.625, 0.25, 0.625, 0.25, 0.625, 0.6458, 0.625, 0.5, 0.5, 0.5, 0.5, 0.6458, 0.375, 0.6458, 0.375, 0.5, 0.125, 0.5, 0.125, 0.6458, 0.875, 0.6458, 0.875, 0.5, 0.625, 0.5, 0.625, 0.6458, 0.5, 0.6458, 0.5, 0.5, 0.375, 0.5, 0.375, 0.6458, 0.375, 0.5, 0.375, 0.5, 0.5, 0.25, 0.5, 0.25, 0.375, 0.25, 0.5, 0.25, 0.5, 0.1042, 0.375, 0.1042])
me_cube_039.materials.append(mat_walls)
me_cube_039.materials.append(mat_windows)
me_cube_039.use_remesh_fix_poles = True
me_cube_039.use_remesh_preserve_attributes = False
me_cube_039.update()
me_cube_042 = bpy.data.meshes.new('Cube.042')
me_cube_042.from_pydata([(-29.99, -29.99, -9.953), (-29.99, 29.99, -9.953), (29.99, -29.99, -9.953), (29.99, 29.99, -9.953), (-29.99, -29.99, 7.53), (-29.99, 29.99, 7.53), (29.99, 29.99, 7.53), (29.99, -29.99, 7.53), (-29.09, -26.38, -2.046), (-29.09, -26.38, 4.522), (-29.09, -17.02, -2.046), (-29.09, -17.02, 4.522), (-29.09, -11.38, -2.046), (-29.09, -11.38, 4.522), (-29.09, -2.015, -2.046), (-29.09, -2.015, 4.522), (-29.09, 3.621, -2.046), (-29.09, 3.621, 4.522), (-29.09, 12.98, -2.046), (-29.09, 12.98, 4.522), (-29.09, 18.62, -2.046), (-29.09, 18.62, 4.522), (-29.09, 27.98, -2.046), (-29.09, 27.98, 4.522), (-26.97, -29.08, -2.046), (-26.97, -29.08, 4.522), (-17.61, -29.08, -2.046), (-17.61, -29.08, 4.522), (-11.97, -29.08, -2.046), (-11.97, -29.08, 4.522), (-2.61, -29.08, -2.046), (-2.61, -29.08, 4.522), (3.026, -29.08, -2.046), (3.026, -29.08, 4.522), (12.39, -29.08, -2.046), (12.39, -29.08, 4.522), (18.03, -29.08, -2.046), (18.03, -29.08, 4.522), (27.39, -29.08, -2.046), (27.39, -29.08, 4.522), (29.21, -26.38, -2.046), (29.21, -26.38, 4.522), (29.21, -17.02, -2.046), (29.21, -17.02, 4.522), (29.21, -11.38, -2.046), (29.21, -11.38, 4.522), (29.21, -2.015, -2.046), (29.21, -2.015, 4.522), (29.21, 3.621, -2.046), (29.21, 3.621, 4.522), (29.21, 12.98, -2.046), (29.21, 12.98, 4.522), (29.21, 18.62, -2.046), (29.21, 18.62, 4.522), (29.21, 27.98, -2.046), (29.21, 27.98, 4.522), (-29.99, 12.98, -2.046), (-11.97, -29.99, -2.046), (29.99, -26.38, 4.522), (-11.97, -29.99, 4.522), (29.99, -17.02, 4.522), (-2.61, -29.99, 4.522), (-29.99, 3.621, -2.046), (3.026, -29.99, 4.522), (-17.61, -29.99, 4.522), (-29.99, 3.621, 4.522), (29.99, -11.38, 4.522), (3.026, -29.99, -2.046), (12.39, -29.99, -2.046), (18.03, -29.99, -2.046), (-29.99, 12.98, 4.522), (18.03, -29.99, 4.522), (12.39, -29.99, 4.522), (27.39, -29.99, 4.522), (27.39, -29.99, -2.046), (29.99, -11.38, -2.046), (-29.99, 18.62, 4.522), (29.99, -2.015, 4.522), (-29.99, 18.62, -2.046), (29.99, -2.015, -2.046), (-29.99, 27.98, 4.522), (-29.99, 27.98, -2.046), (-26.97, -29.99, -2.046), (-17.61, -29.99, -2.046), (-26.97, -29.99, 4.522), (-2.61, -29.99, -2.046), (29.99, 3.621, 4.522), (29.99, 3.621, -2.046), (29.99, 12.98, 4.522), (29.99, 12.98, -2.046), (29.99, 18.62, -2.046), (29.99, 18.62, 4.522), (29.99, 27.98, 4.522), (29.99, 27.98, -2.046), (29.99, -26.38, -2.046), (29.99, -17.02, -2.046), (-29.99, -26.38, -2.046), (-29.99, -26.38, 4.522), (-29.99, -11.38, -2.046), (-29.99, -17.02, -2.046), (-29.99, -17.02, 4.522), (-29.99, -11.38, 4.522), (-29.99, -2.015, 4.522), (-29.99, -2.015, -2.046), (-29.09, -27.17, -2.436), (-29.09, -27.17, -1.464), (-30.61, -27.17, -2.436), (-30.61, -27.17, -1.464), (-29.09, -16.23, -2.436), (-29.09, -16.23, -1.464), (-30.61, -16.23, -2.436), (-30.61, -16.23, -1.464), (-29.09, -12.17, -2.436), (-29.09, -12.17, -1.464), (-30.61, -12.17, -2.436), (-30.61, -12.17, -1.464), (-29.09, -1.227, -2.436), (-29.09, -1.227, -1.464), (-30.61, -1.227, -2.436), (-30.61, -1.227, -1.464), (-29.09, 2.832, -2.436), (-29.09, 2.832, -1.464), (-30.61, 2.832, -2.436), (-30.61, 2.832, -1.464), (-29.09, 13.77, -2.436), (-29.09, 13.77, -1.464), (-30.61, 13.77, -2.436), (-30.61, 13.77, -1.464), (-29.09, 17.83, -2.436), (-29.09, 17.83, -1.464), (-30.61, 17.83, -2.436), (-30.61, 17.83, -1.464), (-29.09, 28.77, -2.436), (-29.09, 28.77, -1.464), (-30.61, 28.77, -2.436), (-30.61, 28.77, -1.464), (-27.76, -30.29, -2.436), (-27.76, -30.29, -1.464), (-27.76, -28.77, -2.436), (-27.76, -28.77, -1.464), (-16.82, -30.29, -2.436), (-16.82, -30.29, -1.464), (-16.82, -28.77, -2.436), (-16.82, -28.77, -1.464), (-12.76, -30.29, -2.436), (-12.76, -30.29, -1.464), (-12.76, -28.77, -2.436), (-12.76, -28.77, -1.464), (-1.821, -30.29, -2.436), (-1.821, -30.29, -1.464), (-1.821, -28.77, -2.436), (-1.821, -28.77, -1.464), (2.238, -30.29, -2.436), (2.238, -30.29, -1.464), (2.238, -28.77, -2.436), (2.238, -28.77, -1.464), (13.18, -30.29, -2.436), (13.18, -30.29, -1.464), (13.18, -28.77, -2.436), (13.18, -28.77, -1.464), (17.24, -30.29, -2.436), (17.24, -30.29, -1.464), (17.24, -28.77, -2.436), (17.24, -28.77, -1.464), (28.18, -30.29, -2.436), (28.18, -30.29, -1.464), (28.18, -28.77, -2.436), (28.18, -28.77, -1.464), (30.43, -27.17, -2.436), (30.43, -27.17, -1.464), (28.91, -27.17, -2.436), (28.91, -27.17, -1.464), (30.43, -16.23, -2.436), (30.43, -16.23, -1.464), (28.91, -16.23, -2.436), (28.91, -16.23, -1.464), (30.43, -12.17, -2.436), (30.43, -12.17, -1.464), (28.91, -12.17, -2.436), (28.91, -12.17, -1.464), (30.43, -1.227, -2.436), (30.43, -1.227, -1.464), (28.91, -1.227, -2.436), (28.91, -1.227, -1.464), (30.43, 2.832, -2.436), (30.43, 2.832, -1.464), (28.91, 2.832, -2.436), (28.91, 2.832, -1.464), (30.43, 13.77, -2.436), (30.43, 13.77, -1.464), (28.91, 13.77, -2.436), (28.91, 13.77, -1.464), (30.43, 17.83, -2.436), (30.43, 17.83, -1.464), (28.91, 17.83, -2.436), (28.91, 17.83, -1.464), (30.43, 28.77, -2.436), (30.43, 28.77, -1.464), (28.91, 28.77, -2.436), (28.91, 28.77, -1.464)], [], [(1, 3, 2, 0), (59, 61, 63, 72, 71, 73, 7, 4, 84, 64, 83, 57), (71, 72, 68, 67, 63, 61, 85, 57, 83, 82, 84, 4, 0, 2, 7, 73, 74, 69), (92, 6, 7, 58, 60, 95, 75, 66, 77, 86, 88, 91), (91, 88, 89, 87, 86, 77, 79, 75, 95, 94, 58, 7, 2, 3, 6, 92, 93, 90), (1, 5, 6, 3), (98, 103, 62, 56, 78, 81, 80, 5, 1, 0, 4, 97, 96, 99, 100, 101), (70, 65, 62, 103, 102, 101, 100, 97, 4, 5, 80, 76, 78, 56), (9, 8, 96, 97), (10, 11, 100, 99), (8, 10, 99, 96), (11, 9, 97, 100), (10, 8, 9, 11), (13, 12, 98, 101), (103, 14, 15, 102), (12, 14, 103, 98), (15, 13, 101, 102), (14, 12, 13, 15), (17, 16, 62, 65), (18, 19, 70, 56), (16, 18, 56, 62), (19, 17, 65, 70), (18, 16, 17, 19), (21, 20, 78, 76), (22, 23, 80, 81), (20, 22, 81, 78), (23, 21, 76, 80), (22, 20, 21, 23), (24, 25, 84, 82), (24, 26, 27, 25), (27, 26, 83, 64), (83, 26, 24, 82), (84, 25, 27, 64), (28, 29, 59, 57), (28, 30, 31, 29), (31, 30, 85, 61), (85, 30, 28, 57), (59, 29, 31, 61), (32, 33, 63, 67), (32, 34, 35, 33), (35, 34, 68, 72), (68, 34, 32, 67), (63, 33, 35, 72), (36, 37, 71, 69), (36, 38, 39, 37), (39, 38, 74, 73), (74, 38, 36, 69), (71, 37, 39, 73), (94, 40, 41, 58), (40, 42, 43, 41), (60, 43, 42, 95), (95, 42, 40, 94), (58, 41, 43, 60), (75, 44, 45, 66), (44, 46, 47, 45), (77, 47, 46, 79), (79, 46, 44, 75), (66, 45, 47, 77), (87, 48, 49, 86), (48, 50, 51, 49), (88, 51, 50, 89), (89, 50, 48, 87), (86, 49, 51, 88), (90, 52, 53, 91), (52, 54, 55, 53), (92, 55, 54, 93), (93, 54, 52, 90), (91, 53, 55, 92), (104, 105, 107, 106), (106, 107, 111, 110), (110, 111, 109, 108), (106, 110, 108, 104), (111, 107, 105, 109), (108, 109, 105, 104), (112, 113, 115, 114), (114, 115, 119, 118), (118, 119, 117, 116), (114, 118, 116, 112), (119, 115, 113, 117), (116, 117, 113, 112), (120, 121, 123, 122), (122, 123, 127, 126), (126, 127, 125, 124), (122, 126, 124, 120), (127, 123, 121, 125), (124, 125, 121, 120), (128, 129, 131, 130), (130, 131, 135, 134), (134, 135, 133, 132), (130, 134, 132, 128), (135, 131, 129, 133), (132, 133, 129, 128), (136, 137, 139, 138), (138, 139, 143, 142), (142, 143, 141, 140), (138, 142, 140, 136), (143, 139, 137, 141), (140, 141, 137, 136), (144, 145, 147, 146), (146, 147, 151, 150), (150, 151, 149, 148), (146, 150, 148, 144), (151, 147, 145, 149), (148, 149, 145, 144), (152, 153, 155, 154), (154, 155, 159, 158), (158, 159, 157, 156), (154, 158, 156, 152), (159, 155, 153, 157), (156, 157, 153, 152), (160, 161, 163, 162), (162, 163, 167, 166), (166, 167, 165, 164), (162, 166, 164, 160), (167, 163, 161, 165), (164, 165, 161, 160), (168, 169, 171, 170), (170, 171, 175, 174), (174, 175, 173, 172), (170, 174, 172, 168), (175, 171, 169, 173), (172, 173, 169, 168), (176, 177, 179, 178), (178, 179, 183, 182), (182, 183, 181, 180), (178, 182, 180, 176), (183, 179, 177, 181), (180, 181, 177, 176), (184, 185, 187, 186), (186, 187, 191, 190), (190, 191, 189, 188), (186, 190, 188, 184), (191, 187, 185, 189), (188, 189, 185, 184), (192, 193, 195, 194), (194, 195, 199, 198), (198, 199, 197, 196), (194, 198, 196, 192), (199, 195, 193, 197), (196, 197, 193, 192)])
me_cube_042.polygons.foreach_set('material_index', [0, 0, 0, 0, 0, 0, 0, 0, 0, 0, 0, 0, 1, 0, 0, 0, 0, 1, 0, 0, 0, 0, 1, 0, 0, 0, 0, 1, 0, 1, 0, 0, 0, 0, 1, 0, 0, 0, 0, 1, 0, 0, 0, 0, 1, 0, 0, 0, 0, 1, 0, 0, 0, 0, 1, 0, 0, 0, 0, 1, 0, 0, 0, 0, 1, 0, 0, 0, 2, 2, 2, 2, 2, 2, 2, 2, 2, 2, 2, 2, 2, 2, 2, 2, 2, 2, 2, 2, 2, 2, 2, 2, 2, 2, 2, 2, 2, 2, 2, 2, 2, 2, 2, 2, 2, 2, 2, 2, 2, 2, 2, 2, 2, 2, 2, 2, 2, 2, 2, 2, 2, 2, 2, 2, 2, 2, 2, 2, 2, 2, 2, 2, 2, 2, 2, 2, 2, 2, 2, 2])
_uv = me_cube_042.uv_layers.new(name='UVMap')
_uv.uv.foreach_set('vector', [0.125, 0.5, 0.375, 0.5, 0.375, 0.75, 0.125, 0.75, 0.5566, 0.9249, 0.5566, 0.8859, 0.5566, 0.8624, 0.5566, 0.8234, 0.5566, 0.7999, 0.5566, 0.7608, 0.5943, 0.75, 0.5943, 1.0, 0.5566, 0.9874, 0.5566, 0.9484, 0.4742, 0.9484, 0.4742, 0.9249, 0.5566, 0.7999, 0.5566, 0.8234, 0.4742, 0.8234, 0.4742, 0.8624, 0.5566, 0.8624, 0.5566, 0.8859, 0.4742, 0.8859, 0.4742, 0.9249, 0.4742, 0.9484, 0.4742, 0.9874, 0.5566, 0.9874, 0.5943, 1.0, 0.375, 1.0, 0.375, 0.75, 0.5943, 0.75, 0.5566, 0.7608, 0.4742, 0.7608, 0.4742, 0.7999, 0.5566, 0.5083, 0.5943, 0.5, 0.5943, 0.75, 0.5566, 0.735, 0.5566, 0.6959, 0.4742, 0.6959, 0.4742, 0.6724, 0.5566, 0.6724, 0.5566, 0.6334, 0.5566, 0.6099, 0.5566, 0.5709, 0.5566, 0.5474, 0.5566, 0.5474, 0.5566, 0.5709, 0.4742, 0.5709, 0.4742, 0.6099, 0.5566, 0.6099, 0.5566, 0.6334, 0.4742, 0.6334, 0.4742, 0.6724, 0.4742, 0.6959, 0.4742, 0.735, 0.5566, 0.735, 0.5943, 0.75, 0.375, 0.75, 0.375, 0.5, 0.5943, 0.5, 0.5566, 0.5083, 0.4742, 0.5083, 0.4742, 0.5474, 0.375, 0.25, 0.5943, 0.25, 0.5943, 0.5, 0.375, 0.5, 0.4742, 0.07756, 0.4742, 0.1166, 0.4742, 0.1401, 0.4742, 0.1791, 0.4742, 0.2026, 0.4742, 0.2417, 0.5566, 0.2417, 0.5943, 0.25, 0.375, 0.25, 0.375, 0.0, 0.5943, 0.0, 0.5566, 0.01504, 0.4742, 0.01504, 0.4742, 0.05407, 0.5566, 0.05407, 0.5566, 0.07756, 0.5566, 0.1791, 0.5566, 0.1401, 0.4742, 0.1401, 0.4742, 0.1166, 0.5566, 0.1166, 0.5566, 0.07756, 0.5566, 0.05407, 0.5566, 0.01504, 0.5943, 0.0, 0.5943, 0.25, 0.5566, 0.2417, 0.5566, 0.2026, 0.4742, 0.2026, 0.4742, 0.1791, 0.625, 0.0, 0.375, 0.25, 0.375, 0.25, 0.625, 0.0, 0.375, 0.75, 0.625, 0.5, 0.625, 0.5, 0.375, 0.75, 0.125, 0.75, 0.375, 0.75, 0.375, 0.5659, 0.125, 0.5659, 0.625, 0.75, 0.875, 0.75, 0.875, 0.5659, 0.625, 0.5659, 0.375, 1.0, 0.375, 1.0, 0.625, 0.75, 0.625, 0.75, 0.625, 0.0, 0.375, 0.25, 0.375, 0.25, 0.625, 0.0, 0.375, 0.75, 0.375, 0.75, 0.625, 0.5, 0.625, 0.5, 0.125, 0.75, 0.375, 0.75, 0.375, 0.5659, 0.125, 0.5659, 0.625, 0.75, 0.875, 0.75, 0.875, 0.5659, 0.625, 0.5659, 0.375, 1.0, 0.375, 1.0, 0.625, 0.75, 0.625, 0.75, 0.625, 0.0, 0.375, 0.25, 0.375, 0.25, 0.625, 0.0, 0.375, 0.75, 0.625, 0.5, 0.625, 0.5, 0.375, 0.75, 0.125, 0.75, 0.375, 0.75, 0.375, 0.5659, 0.125, 0.5659, 0.625, 0.75, 0.875, 0.75, 0.875, 0.5659, 0.625, 0.5659, 0.375, 1.0, 0.375, 1.0, 0.625, 0.75, 0.625, 0.75, 0.625, 0.0, 0.375, 0.25, 0.375, 0.25, 0.625, 0.0, 0.375, 0.75, 0.625, 0.5, 0.625, 0.5, 0.375, 0.75, 0.125, 0.75, 0.375, 0.75, 0.375, 0.5659, 0.125, 0.5659, 0.625, 0.75, 0.875, 0.75, 0.875, 0.5659, 0.625, 0.5659, 0.375, 1.0, 0.375, 1.0, 0.625, 0.75, 0.625, 0.75, 0.375, 0.25, 0.625, 0.0, 0.625, 0.0, 0.375, 0.25, 0.375, 0.5, 0.375, 0.5, 0.625, 0.25, 0.625, 0.25, 0.625, 0.5, 0.375, 0.75, 0.375, 0.75, 0.625, 0.5, 0.375, 0.6865, 0.375, 0.5, 0.125, 0.5, 0.125, 0.6865, 0.875, 0.6865, 0.875, 0.5, 0.625, 0.5, 0.625, 0.6865, 0.375, 0.25, 0.625, 0.0, 0.625, 0.0, 0.375, 0.25, 0.375, 0.5, 0.375, 0.5, 0.625, 0.25, 0.625, 0.25, 0.625, 0.5, 0.375, 0.75, 0.375, 0.75, 0.625, 0.5, 0.375, 0.6865, 0.375, 0.5, 0.125, 0.5, 0.125, 0.6865, 0.875, 0.6865, 0.875, 0.5, 0.625, 0.5, 0.625, 0.6865, 0.375, 0.25, 0.625, 0.0, 0.625, 0.0, 0.375, 0.25, 0.375, 0.5, 0.375, 0.5, 0.625, 0.25, 0.625, 0.25, 0.625, 0.5, 0.375, 0.75, 0.375, 0.75, 0.625, 0.5, 0.375, 0.6865, 0.375, 0.5, 0.125, 0.5, 0.125, 0.6865, 0.875, 0.6865, 0.875, 0.5, 0.625, 0.5, 0.625, 0.6865, 0.375, 0.25, 0.625, 0.0, 0.625, 0.0, 0.375, 0.25, 0.375, 0.5, 0.375, 0.5, 0.625, 0.25, 0.625, 0.25, 0.625, 0.5, 0.375, 0.75, 0.375, 0.75, 0.625, 0.5, 0.375, 0.6865, 0.375, 0.5, 0.125, 0.5, 0.125, 0.6865, 0.875, 0.6865, 0.875, 0.5, 0.625, 0.5, 0.625, 0.6865, 0.375, 0.25, 0.375, 0.25, 0.625, 0.0, 0.625, 0.0, 0.375, 0.5, 0.375, 0.5, 0.625, 0.25, 0.625, 0.25, 0.625, 0.5, 0.625, 0.5, 0.375, 0.75, 0.375, 0.75, 0.375, 0.6593, 0.375, 0.5, 0.125, 0.5, 0.125, 0.6593, 0.875, 0.6593, 0.875, 0.5, 0.625, 0.5, 0.625, 0.6593, 0.375, 0.25, 0.375, 0.25, 0.625, 0.0, 0.625, 0.0, 0.375, 0.5, 0.375, 0.5, 0.625, 0.25, 0.625, 0.25, 0.625, 0.5, 0.625, 0.5, 0.375, 0.75, 0.375, 0.75, 0.375, 0.6593, 0.375, 0.5, 0.125, 0.5, 0.125, 0.6593, 0.875, 0.6593, 0.875, 0.5, 0.625, 0.5, 0.625, 0.6593, 0.375, 0.25, 0.375, 0.25, 0.625, 0.0, 0.625, 0.0, 0.375, 0.5, 0.375, 0.5, 0.625, 0.25, 0.625, 0.25, 0.625, 0.5, 0.625, 0.5, 0.375, 0.75, 0.375, 0.75, 0.375, 0.6593, 0.375, 0.5, 0.125, 0.5, 0.125, 0.6593, 0.875, 0.6593, 0.875, 0.5, 0.625, 0.5, 0.625, 0.6593, 0.375, 0.25, 0.375, 0.25, 0.625, 0.0, 0.625, 0.0, 0.375, 0.5, 0.375, 0.5, 0.625, 0.25, 0.625, 0.25, 0.625, 0.5, 0.625, 0.5, 0.375, 0.75, 0.375, 0.75, 0.375, 0.6593, 0.375, 0.5, 0.125, 0.5, 0.125, 0.6593, 0.875, 0.6593, 0.875, 0.5, 0.625, 0.5, 0.625, 0.6593, 0.375, 0.0, 0.625, 0.0, 0.625, 0.25, 0.375, 0.25, 0.375, 0.25, 0.625, 0.25, 0.625, 0.5, 0.375, 0.5, 0.375, 0.5, 0.625, 0.5, 0.625, 0.75, 0.375, 0.75, 0.125, 0.5, 0.375, 0.5, 0.375, 0.75, 0.125, 0.75, 0.625, 0.5, 0.875, 0.5, 0.875, 0.75, 0.625, 0.75, 0.375, 0.75, 0.625, 0.75, 0.625, 1.0, 0.375, 1.0, 0.375, 0.0, 0.625, 0.0, 0.625, 0.25, 0.375, 0.25, 0.375, 0.25, 0.625, 0.25, 0.625, 0.5, 0.375, 0.5, 0.375, 0.5, 0.625, 0.5, 0.625, 0.75, 0.375, 0.75, 0.125, 0.5, 0.375, 0.5, 0.375, 0.75, 0.125, 0.75, 0.625, 0.5, 0.875, 0.5, 0.875, 0.75, 0.625, 0.75, 0.375, 0.75, 0.625, 0.75, 0.625, 1.0, 0.375, 1.0, 0.375, 0.0, 0.625, 0.0, 0.625, 0.25, 0.375, 0.25, 0.375, 0.25, 0.625, 0.25, 0.625, 0.5, 0.375, 0.5, 0.375, 0.5, 0.625, 0.5, 0.625, 0.75, 0.375, 0.75, 0.125, 0.5, 0.375, 0.5, 0.375, 0.75, 0.125, 0.75, 0.625, 0.5, 0.875, 0.5, 0.875, 0.75, 0.625, 0.75, 0.375, 0.75, 0.625, 0.75, 0.625, 1.0, 0.375, 1.0, 0.375, 0.0, 0.625, 0.0, 0.625, 0.25, 0.375, 0.25, 0.375, 0.25, 0.625, 0.25, 0.625, 0.5, 0.375, 0.5, 0.375, 0.5, 0.625, 0.5, 0.625, 0.75, 0.375, 0.75, 0.125, 0.5, 0.375, 0.5, 0.375, 0.75, 0.125, 0.75, 0.625, 0.5, 0.875, 0.5, 0.875, 0.75, 0.625, 0.75, 0.375, 0.75, 0.625, 0.75, 0.625, 1.0, 0.375, 1.0, 0.375, 0.0, 0.625, 0.0, 0.625, 0.25, 0.375, 0.25, 0.375, 0.25, 0.625, 0.25, 0.625, 0.5, 0.375, 0.5, 0.375, 0.5, 0.625, 0.5, 0.625, 0.75, 0.375, 0.75, 0.125, 0.5, 0.375, 0.5, 0.375, 0.75, 0.125, 0.75, 0.625, 0.5, 0.875, 0.5, 0.875, 0.75, 0.625, 0.75, 0.375, 0.75, 0.625, 0.75, 0.625, 1.0, 0.375, 1.0, 0.375, 0.0, 0.625, 0.0, 0.625, 0.25, 0.375, 0.25, 0.375, 0.25, 0.625, 0.25, 0.625, 0.5, 0.375, 0.5, 0.375, 0.5, 0.625, 0.5, 0.625, 0.75, 0.375, 0.75, 0.125, 0.5, 0.375, 0.5, 0.375, 0.75, 0.125, 0.75, 0.625, 0.5, 0.875, 0.5, 0.875, 0.75, 0.625, 0.75, 0.375, 0.75, 0.625, 0.75, 0.625, 1.0, 0.375, 1.0, 0.375, 0.0, 0.625, 0.0, 0.625, 0.25, 0.375, 0.25, 0.375, 0.25, 0.625, 0.25, 0.625, 0.5, 0.375, 0.5, 0.375, 0.5, 0.625, 0.5, 0.625, 0.75, 0.375, 0.75, 0.125, 0.5, 0.375, 0.5, 0.375, 0.75, 0.125, 0.75, 0.625, 0.5, 0.875, 0.5, 0.875, 0.75, 0.625, 0.75, 0.375, 0.75, 0.625, 0.75, 0.625, 1.0, 0.375, 1.0, 0.375, 0.0, 0.625, 0.0, 0.625, 0.25, 0.375, 0.25, 0.375, 0.25, 0.625, 0.25, 0.625, 0.5, 0.375, 0.5, 0.375, 0.5, 0.625, 0.5, 0.625, 0.75, 0.375, 0.75, 0.125, 0.5, 0.375, 0.5, 0.375, 0.75, 0.125, 0.75, 0.625, 0.5, 0.875, 0.5, 0.875, 0.75, 0.625, 0.75, 0.375, 0.75, 0.625, 0.75, 0.625, 1.0, 0.375, 1.0, 0.375, 0.0, 0.625, 0.0, 0.625, 0.25, 0.375, 0.25, 0.375, 0.25, 0.625, 0.25, 0.625, 0.5, 0.375, 0.5, 0.375, 0.5, 0.625, 0.5, 0.625, 0.75, 0.375, 0.75, 0.125, 0.5, 0.375, 0.5, 0.375, 0.75, 0.125, 0.75, 0.625, 0.5, 0.875, 0.5, 0.875, 0.75, 0.625, 0.75, 0.375, 0.75, 0.625, 0.75, 0.625, 1.0, 0.375, 1.0, 0.375, 0.0, 0.625, 0.0, 0.625, 0.25, 0.375, 0.25, 0.375, 0.25, 0.625, 0.25, 0.625, 0.5, 0.375, 0.5, 0.375, 0.5, 0.625, 0.5, 0.625, 0.75, 0.375, 0.75, 0.125, 0.5, 0.375, 0.5, 0.375, 0.75, 0.125, 0.75, 0.625, 0.5, 0.875, 0.5, 0.875, 0.75, 0.625, 0.75, 0.375, 0.75, 0.625, 0.75, 0.625, 1.0, 0.375, 1.0, 0.375, 0.0, 0.625, 0.0, 0.625, 0.25, 0.375, 0.25, 0.375, 0.25, 0.625, 0.25, 0.625, 0.5, 0.375, 0.5, 0.375, 0.5, 0.625, 0.5, 0.625, 0.75, 0.375, 0.75, 0.125, 0.5, 0.375, 0.5, 0.375, 0.75, 0.125, 0.75, 0.625, 0.5, 0.875, 0.5, 0.875, 0.75, 0.625, 0.75, 0.375, 0.75, 0.625, 0.75, 0.625, 1.0, 0.375, 1.0, 0.375, 0.0, 0.625, 0.0, 0.625, 0.25, 0.375, 0.25, 0.375, 0.25, 0.625, 0.25, 0.625, 0.5, 0.375, 0.5, 0.375, 0.5, 0.625, 0.5, 0.625, 0.75, 0.375, 0.75, 0.125, 0.5, 0.375, 0.5, 0.375, 0.75, 0.125, 0.75, 0.625, 0.5, 0.875, 0.5, 0.875, 0.75, 0.625, 0.75, 0.375, 0.75, 0.625, 0.75, 0.625, 1.0, 0.375, 1.0])
me_cube_042.materials.append(mat_walls)
me_cube_042.materials.append(mat_windows)
me_cube_042.materials.append(mat_balconies)
me_cube_042.use_remesh_fix_poles = True
me_cube_042.use_remesh_preserve_attributes = False
me_cube_042.update()
me_cube_017 = bpy.data.meshes.new('Cube.017')
me_cube_017.from_pydata([(-29.99, -29.99, -9.953), (-29.99, 29.99, -9.953), (29.99, -29.99, -9.953), (29.99, 29.99, -9.953), (-29.99, -29.99, 7.53), (-29.99, 29.99, 7.53), (29.99, 29.99, 7.53), (29.99, -29.99, 7.53)], [], [(1, 3, 2, 0), (2, 7, 4, 0), (3, 6, 7, 2), (1, 5, 6, 3), (0, 4, 5, 1)])
_uv = me_cube_017.uv_layers.new(name='UVMap')
_uv.uv.foreach_set('vector', [0.125, 0.5, 0.375, 0.5, 0.375, 0.75, 0.125, 0.75, 0.375, 0.75, 0.5943, 0.75, 0.5943, 1.0, 0.375, 1.0, 0.375, 0.5, 0.5943, 0.5, 0.5943, 0.75, 0.375, 0.75, 0.375, 0.25, 0.5943, 0.25, 0.5943, 0.5, 0.375, 0.5, 0.375, 0.0, 0.5943, 0.0, 0.5943, 0.25, 0.375, 0.25])
me_cube_017.materials.append(mat_walls)
me_cube_017.use_remesh_fix_poles = True
me_cube_017.use_remesh_preserve_attributes = False
me_cube_017.update()
me_cube_018 = bpy.data.meshes.new('Cube.018')
me_cube_018.from_pydata([(-3.0, -1.0, -4.0), (-3.0, -1.0, 4.0), (-3.0, 1.0, -4.0), (-3.0, 1.0, 4.0), (3.0, -1.0, -4.0), (3.0, -1.0, 4.0), (3.0, 1.0, -4.0), (3.0, 1.0, 4.0)], [], [(0, 1, 3, 2), (2, 3, 7, 6), (6, 7, 5, 4), (4, 5, 1, 0), (2, 6, 4, 0), (7, 3, 1, 5)])
_uv = me_cube_018.uv_layers.new(name='UVMap')
_uv.uv.foreach_set('vector', [0.375, 0.0, 0.625, 0.0, 0.625, 0.25, 0.375, 0.25, 0.375, 0.25, 0.625, 0.25, 0.625, 0.5, 0.375, 0.5, 0.375, 0.5, 0.625, 0.5, 0.625, 0.75, 0.375, 0.75, 0.375, 0.75, 0.625, 0.75, 0.625, 1.0, 0.375, 1.0, 0.125, 0.5, 0.375, 0.5, 0.375, 0.75, 0.125, 0.75, 0.625, 0.5, 0.875, 0.5, 0.875, 0.75, 0.625, 0.75])
me_cube_018.materials.append(mat_windows)
me_cube_018.use_remesh_fix_poles = True
me_cube_018.use_remesh_preserve_attributes = False
me_cube_018.update()
me_cube_019 = bpy.data.meshes.new('Cube.019')
me_cube_019.from_pydata([(-3.0, -1.0, -4.0), (-3.0, -1.0, 4.0), (-3.0, 1.0, -4.0), (-3.0, 1.0, 4.0), (3.0, -1.0, -4.0), (3.0, -1.0, 4.0), (3.0, 1.0, -4.0), (3.0, 1.0, 4.0)], [], [(0, 1, 3, 2), (2, 3, 7, 6), (6, 7, 5, 4), (4, 5, 1, 0), (2, 6, 4, 0), (7, 3, 1, 5)])
_uv = me_cube_019.uv_layers.new(name='UVMap')
_uv.uv.foreach_set('vector', [0.375, 0.0, 0.625, 0.0, 0.625, 0.25, 0.375, 0.25, 0.375, 0.25, 0.625, 0.25, 0.625, 0.5, 0.375, 0.5, 0.375, 0.5, 0.625, 0.5, 0.625, 0.75, 0.375, 0.75, 0.375, 0.75, 0.625, 0.75, 0.625, 1.0, 0.375, 1.0, 0.125, 0.5, 0.375, 0.5, 0.375, 0.75, 0.125, 0.75, 0.625, 0.5, 0.875, 0.5, 0.875, 0.75, 0.625, 0.75])
me_cube_019.materials.append(mat_windows)
me_cube_019.use_remesh_fix_poles = True
me_cube_019.use_remesh_preserve_attributes = False
me_cube_019.update()
me_cube_020 = bpy.data.meshes.new('Cube.020')
me_cube_020.from_pydata([(-3.0, -1.0, -4.0), (-3.0, -1.0, 4.0), (-3.0, 1.0, -4.0), (-3.0, 1.0, 4.0), (3.0, -1.0, -4.0), (3.0, -1.0, 4.0), (3.0, 1.0, -4.0), (3.0, 1.0, 4.0)], [], [(0, 1, 3, 2), (2, 3, 7, 6), (6, 7, 5, 4), (4, 5, 1, 0), (2, 6, 4, 0), (7, 3, 1, 5)])
_uv = me_cube_020.uv_layers.new(name='UVMap')
_uv.uv.foreach_set('vector', [0.375, 0.0, 0.625, 0.0, 0.625, 0.25, 0.375, 0.25, 0.375, 0.25, 0.625, 0.25, 0.625, 0.5, 0.375, 0.5, 0.375, 0.5, 0.625, 0.5, 0.625, 0.75, 0.375, 0.75, 0.375, 0.75, 0.625, 0.75, 0.625, 1.0, 0.375, 1.0, 0.125, 0.5, 0.375, 0.5, 0.375, 0.75, 0.125, 0.75, 0.625, 0.5, 0.875, 0.5, 0.875, 0.75, 0.625, 0.75])
me_cube_020.materials.append(mat_windows)
me_cube_020.use_remesh_fix_poles = True
me_cube_020.use_remesh_preserve_attributes = False
me_cube_020.update()
me_cube_021 = bpy.data.meshes.new('Cube.021')
me_cube_021.from_pydata([(-3.277, -1.0, -3.671), (-3.277, -1.0, -4.329), (-3.277, 1.0, -3.671), (-3.277, 1.0, -4.329), (3.277, -1.0, -3.671), (3.277, -1.0, -4.329), (3.277, 1.0, -3.671), (3.277, 1.0, -4.329)], [], [(0, 1, 3, 2), (2, 3, 7, 6), (6, 7, 5, 4), (4, 5, 1, 0), (2, 6, 4, 0), (7, 3, 1, 5)])
_uv = me_cube_021.uv_layers.new(name='UVMap')
_uv.uv.foreach_set('vector', [0.375, 0.0, 0.625, 0.0, 0.625, 0.25, 0.375, 0.25, 0.375, 0.25, 0.625, 0.25, 0.625, 0.5, 0.375, 0.5, 0.375, 0.5, 0.625, 0.5, 0.625, 0.75, 0.375, 0.75, 0.375, 0.75, 0.625, 0.75, 0.625, 1.0, 0.375, 1.0, 0.125, 0.5, 0.375, 0.5, 0.375, 0.75, 0.125, 0.75, 0.625, 0.5, 0.875, 0.5, 0.875, 0.75, 0.625, 0.75])
me_cube_021.materials.append(mat_balconies)
me_cube_021.use_remesh_fix_poles = True
me_cube_021.use_remesh_preserve_attributes = False
me_cube_021.update()
me_cube_022 = bpy.data.meshes.new('Cube.022')
me_cube_022.from_pydata([(-3.277, -1.0, -3.671), (-3.277, -1.0, -4.329), (-3.277, 1.0, -3.671), (-3.277, 1.0, -4.329), (3.277, -1.0, -3.671), (3.277, -1.0, -4.329), (3.277, 1.0, -3.671), (3.277, 1.0, -4.329)], [], [(0, 1, 3, 2), (2, 3, 7, 6), (6, 7, 5, 4), (4, 5, 1, 0), (2, 6, 4, 0), (7, 3, 1, 5)])
_uv = me_cube_022.uv_layers.new(name='UVMap')
_uv.uv.foreach_set('vector', [0.375, 0.0, 0.625, 0.0, 0.625, 0.25, 0.375, 0.25, 0.375, 0.25, 0.625, 0.25, 0.625, 0.5, 0.375, 0.5, 0.375, 0.5, 0.625, 0.5, 0.625, 0.75, 0.375, 0.75, 0.375, 0.75, 0.625, 0.75, 0.625, 1.0, 0.375, 1.0, 0.125, 0.5, 0.375, 0.5, 0.375, 0.75, 0.125, 0.75, 0.625, 0.5, 0.875, 0.5, 0.875, 0.75, 0.625, 0.75])
me_cube_022.materials.append(mat_balconies)
me_cube_022.use_remesh_fix_poles = True
me_cube_022.use_remesh_preserve_attributes = False
me_cube_022.update()
me_cube_023 = bpy.data.meshes.new('Cube.023')
me_cube_023.from_pydata([(-3.277, -1.0, -3.671), (-3.277, -1.0, -4.329), (-3.277, 1.0, -3.671), (-3.277, 1.0, -4.329), (3.277, -1.0, -3.671), (3.277, -1.0, -4.329), (3.277, 1.0, -3.671), (3.277, 1.0, -4.329)], [], [(0, 1, 3, 2), (2, 3, 7, 6), (6, 7, 5, 4), (4, 5, 1, 0), (2, 6, 4, 0), (7, 3, 1, 5)])
_uv = me_cube_023.uv_layers.new(name='UVMap')
_uv.uv.foreach_set('vector', [0.375, 0.0, 0.625, 0.0, 0.625, 0.25, 0.375, 0.25, 0.375, 0.25, 0.625, 0.25, 0.625, 0.5, 0.375, 0.5, 0.375, 0.5, 0.625, 0.5, 0.625, 0.75, 0.375, 0.75, 0.375, 0.75, 0.625, 0.75, 0.625, 1.0, 0.375, 1.0, 0.125, 0.5, 0.375, 0.5, 0.375, 0.75, 0.125, 0.75, 0.625, 0.5, 0.875, 0.5, 0.875, 0.75, 0.625, 0.75])
me_cube_023.materials.append(mat_balconies)
me_cube_023.use_remesh_fix_poles = True
me_cube_023.use_remesh_preserve_attributes = False
me_cube_023.update()
me_cube_032 = bpy.data.meshes.new('Cube.032')
me_cube_032.from_pydata([(-29.99, -29.99, -9.953), (-29.99, 29.99, -9.953), (29.99, -29.99, -9.953), (29.99, 29.99, -9.953), (-29.99, -29.99, 7.53), (-29.99, 29.99, 7.53), (29.99, 29.99, 7.53), (29.99, -29.99, 7.53)], [], [(1, 3, 2, 0), (2, 7, 4, 0), (3, 6, 7, 2), (1, 5, 6, 3), (0, 4, 5, 1)])
_uv = me_cube_032.uv_layers.new(name='UVMap')
_uv.uv.foreach_set('vector', [0.125, 0.5, 0.375, 0.5, 0.375, 0.75, 0.125, 0.75, 0.375, 0.75, 0.5943, 0.75, 0.5943, 1.0, 0.375, 1.0, 0.375, 0.5, 0.5943, 0.5, 0.5943, 0.75, 0.375, 0.75, 0.375, 0.25, 0.5943, 0.25, 0.5943, 0.5, 0.375, 0.5, 0.375, 0.0, 0.5943, 0.0, 0.5943, 0.25, 0.375, 0.25])
me_cube_032.materials.append(mat_walls)
me_cube_032.use_remesh_fix_poles = True
me_cube_032.use_remesh_preserve_attributes = False
me_cube_032.update()
me_cube_034 = bpy.data.meshes.new('Cube.034')
me_cube_034.from_pydata([(-6.391, -0.6066, -2.046), (-6.391, -0.6066, 4.522), (-6.391, 0.6066, -2.046), (-6.391, 0.6066, 4.522), (2.973, -0.6066, -2.046), (2.973, -0.6066, 4.522), (2.973, 0.6066, -2.046), (2.973, 0.6066, 4.522)], [], [(0, 1, 3, 2), (2, 3, 7, 6), (6, 7, 5, 4), (2, 6, 4, 0), (7, 3, 1, 5), (4, 5, 1, 0)])
_uv = me_cube_034.uv_layers.new(name='UVMap')
_uv.uv.foreach_set('vector', [0.375, 0.0, 0.625, 0.0, 0.625, 0.25, 0.375, 0.25, 0.375, 0.25, 0.625, 0.25, 0.625, 0.5, 0.375, 0.5, 0.375, 0.5, 0.625, 0.5, 0.625, 0.75, 0.375, 0.75, 0.125, 0.5, 0.375, 0.5, 0.375, 0.75, 0.125, 0.75, 0.625, 0.5, 0.875, 0.5, 0.875, 0.75, 0.625, 0.75, 0.375, 0.75, 0.625, 0.75, 0.625, 1.0, 0.375, 1.0])
me_cube_034.materials.append(mat_windows)
me_cube_034.use_remesh_fix_poles = True
me_cube_034.use_remesh_preserve_attributes = False
me_cube_034.update()
me_cube_041 = bpy.data.meshes.new('Cube.041')
me_cube_041.from_pydata([(-7.18, -0.6066, -2.436), (-7.18, -0.6066, -1.464), (-7.18, 0.9142, -2.436), (-7.18, 0.9142, -1.464), (3.762, -0.6066, -2.436), (3.762, -0.6066, -1.464), (3.762, 0.9142, -2.436), (3.762, 0.9142, -1.464)], [], [(0, 1, 3, 2), (2, 3, 7, 6), (6, 7, 5, 4), (2, 6, 4, 0), (7, 3, 1, 5), (4, 5, 1, 0)])
_uv = me_cube_041.uv_layers.new(name='UVMap')
_uv.uv.foreach_set('vector', [0.375, 0.0, 0.625, 0.0, 0.625, 0.25, 0.375, 0.25, 0.375, 0.25, 0.625, 0.25, 0.625, 0.5, 0.375, 0.5, 0.375, 0.5, 0.625, 0.5, 0.625, 0.75, 0.375, 0.75, 0.125, 0.5, 0.375, 0.5, 0.375, 0.75, 0.125, 0.75, 0.625, 0.5, 0.875, 0.5, 0.875, 0.75, 0.625, 0.75, 0.375, 0.75, 0.625, 0.75, 0.625, 1.0, 0.375, 1.0])
me_cube_041.materials.append(mat_balconies)
me_cube_041.use_remesh_fix_poles = True
me_cube_041.use_remesh_preserve_attributes = False
me_cube_041.update()

# ---- objects
ob_floor_1 = bpy.data.objects.new('Floor 1', me_cube_001)
ob_roof_1 = bpy.data.objects.new('Roof 1', me_cube_004)
ob_roof_2 = bpy.data.objects.new('Roof 2', me_cube_016)
ob_roof_3 = bpy.data.objects.new('Roof 3', me_cube_024)
ob_floor_2 = bpy.data.objects.new('Floor 2', me_cube_025)
ob_floor_3 = bpy.data.objects.new('Floor 3', me_cube_039)
ob_floor_4 = bpy.data.objects.new('Floor 4', me_cube_042)
ob_cube_001 = bpy.data.objects.new('Cube.001', me_cube_017)
ob_cube_002 = bpy.data.objects.new('Cube.002', me_cube_018)
ob_cube_003 = bpy.data.objects.new('Cube.003', me_cube_019)
ob_cube_004 = bpy.data.objects.new('Cube.004', me_cube_020)
ob_cube_005 = bpy.data.objects.new('Cube.005', me_cube_021)
ob_cube_006 = bpy.data.objects.new('Cube.006', me_cube_022)
ob_cube_007 = bpy.data.objects.new('Cube.007', me_cube_023)
ob_cube_008 = bpy.data.objects.new('Cube.008', me_cube_032)
ob_cube_010 = bpy.data.objects.new('Cube.010', me_cube_034)
ob_empty = bpy.data.objects.new('Empty', None)
ob_cube_009 = bpy.data.objects.new('Cube.009', me_cube_041)

# ---- transforms, parenting, visibility, modifiers, constraints
ob_floor_1.location = (0.0, 0.0, 0.0)
ob_roof_1.location = (0.0, 0.0, 0.0)
ob_roof_2.location = (80.0, 0.0, 0.0)
ob_roof_2.rotation_euler = (0.0, -0.0, -1.571)
ob_roof_3.location = (220.0, 0.0, 0.0)
ob_floor_2.location = (0.0, 0.0, -17.5)
ob_floor_3.location = (0.0, 0.0, -34.89)
ob_floor_4.location = (0.0, 0.0, -52.37)
ob_cube_001.location = (0.0, 0.0, -49.5)
_m = ob_cube_001.modifiers.new('BTool_Cube.001', 'BOOLEAN')
_m.object = ob_cube_002
_m = ob_cube_001.modifiers.new('BTool_Cube.004', 'BOOLEAN')
_m.object = ob_cube_004
_m = ob_cube_001.modifiers.new('BTool_Cube.002', 'BOOLEAN')
_m.object = ob_cube_003
ob_cube_002.location = (-20.0, -29.69, -49.5)
ob_cube_002.hide_render = True
ob_cube_002.visible_camera = False
ob_cube_002.visible_diffuse = False
ob_cube_002.visible_glossy = False
ob_cube_002.visible_transmission = False
ob_cube_002.visible_volume_scatter = False
ob_cube_002.display_type = 'BOUNDS'
_m = ob_cube_002.modifiers.new('Array', 'ARRAY')
_m.count = 4
_m.use_constant_offset = True
_m.constant_offset_displace = (15.0, 0.0, 0.0)
_m.use_relative_offset = False
_m.relative_offset_displace = (3.333, 0.0, 0.0)
ob_cube_003.location = (-29.7, -19.99, -49.5)
ob_cube_003.rotation_euler = (0.0, -0.0, 1.571)
ob_cube_003.hide_render = True
ob_cube_003.visible_camera = False
ob_cube_003.visible_diffuse = False
ob_cube_003.visible_glossy = False
ob_cube_003.visible_transmission = False
ob_cube_003.visible_volume_scatter = False
ob_cube_003.display_type = 'BOUNDS'
_m = ob_cube_003.modifiers.new('Array', 'ARRAY')
_m.count = 4
_m.use_constant_offset = True
_m.constant_offset_displace = (15.0, 0.0, 0.0)
_m.use_relative_offset = False
_m.relative_offset_displace = (3.333, 0.0, 0.0)
ob_cube_004.location = (29.7, -19.99, -49.5)
ob_cube_004.rotation_euler = (0.0, -0.0, 1.571)
ob_cube_004.hide_render = True
ob_cube_004.visible_camera = False
ob_cube_004.visible_diffuse = False
ob_cube_004.visible_glossy = False
ob_cube_004.visible_transmission = False
ob_cube_004.visible_volume_scatter = False
ob_cube_004.display_type = 'BOUNDS'
_m = ob_cube_004.modifiers.new('Array', 'ARRAY')
_m.count = 4
_m.use_constant_offset = True
_m.constant_offset_displace = (15.0, 0.0, 0.0)
_m.use_relative_offset = False
_m.relative_offset_displace = (3.333, 0.0, 0.0)
ob_cube_005.location = (-29.7, -19.99, -49.5)
ob_cube_005.rotation_euler = (0.0, -0.0, 1.571)
ob_cube_005.hide_render = True
ob_cube_005.visible_camera = False
ob_cube_005.visible_diffuse = False
ob_cube_005.visible_glossy = False
ob_cube_005.visible_transmission = False
ob_cube_005.visible_volume_scatter = False
ob_cube_005.display_type = 'SOLID'
_m = ob_cube_005.modifiers.new('Array', 'ARRAY')
_m.count = 4
_m.use_constant_offset = True
_m.constant_offset_displace = (15.0, 0.0, 0.0)
_m.use_relative_offset = False
_m.relative_offset_displace = (3.05, 0.0, 0.0)
ob_cube_006.location = (-20.0, -29.69, -49.5)
ob_cube_006.hide_render = True
ob_cube_006.visible_camera = False
ob_cube_006.visible_diffuse = False
ob_cube_006.visible_glossy = False
ob_cube_006.visible_transmission = False
ob_cube_006.visible_volume_scatter = False
ob_cube_006.display_type = 'SOLID'
_m = ob_cube_006.modifiers.new('Array', 'ARRAY')
_m.count = 4
_m.use_constant_offset = True
_m.constant_offset_displace = (15.0, 0.0, 0.0)
_m.use_relative_offset = False
_m.relative_offset_displace = (3.05, 0.0, 0.0)
ob_cube_007.location = (29.7, -19.99, -49.5)
ob_cube_007.rotation_euler = (0.0, -0.0, 1.571)
ob_cube_007.hide_render = True
ob_cube_007.visible_camera = False
ob_cube_007.visible_diffuse = False
ob_cube_007.visible_glossy = False
ob_cube_007.visible_transmission = False
ob_cube_007.visible_volume_scatter = False
ob_cube_007.display_type = 'SOLID'
_m = ob_cube_007.modifiers.new('Array', 'ARRAY')
_m.count = 4
_m.use_constant_offset = True
_m.constant_offset_displace = (15.0, 0.0, 0.0)
_m.use_relative_offset = False
_m.relative_offset_displace = (3.05, 0.0, 0.0)
ob_cube_008.location = (0.0, 0.0, -9.5)
_m = ob_cube_008.modifiers.new('BTool_Cube.001', 'BOOLEAN')
_m = ob_cube_008.modifiers.new('BTool_Cube.004', 'BOOLEAN')
_m = ob_cube_008.modifiers.new('BTool_Cube.002', 'BOOLEAN')
_m.object = ob_cube_010
ob_cube_010.location = (-29.7, -19.99, -9.5)
ob_cube_010.rotation_euler = (0.0, -0.0, 1.571)
ob_cube_010.hide_render = True
ob_cube_010.visible_camera = False
ob_cube_010.visible_diffuse = False
ob_cube_010.visible_glossy = False
ob_cube_010.visible_transmission = False
ob_cube_010.visible_volume_scatter = False
ob_cube_010.display_type = 'BOUNDS'
_m = ob_cube_010.modifiers.new('Array', 'ARRAY')
_m.count = 4
_m.use_constant_offset = True
_m.constant_offset_displace = (15.0, 0.0, 0.0)
_m.use_relative_offset = False
_m.relative_offset_displace = (3.333, 0.0, 0.0)
_m = ob_cube_010.modifiers.new('Array.001', 'ARRAY')
_m.constant_offset_displace = (0.0, 0.0, 0.0)
_m.use_relative_offset = False
_m.use_object_offset = True
_m.offset_object = ob_empty
_m = ob_cube_010.modifiers.new('Array.002', 'ARRAY')
_m.use_constant_offset = True
_m.constant_offset_displace = (0.0, -59.52, 0.0)
_m.use_relative_offset = False
ob_empty.location = (-20.58, -29.69, -9.5)
ob_cube_009.location = (-29.7, -19.99, -9.5)
ob_cube_009.rotation_euler = (0.0, -0.0, 1.571)
ob_cube_009.hide_render = True
ob_cube_009.visible_camera = False
ob_cube_009.visible_diffuse = False
ob_cube_009.visible_glossy = False
ob_cube_009.visible_transmission = False
ob_cube_009.visible_volume_scatter = False
ob_cube_009.display_type = 'SOLID'
_m = ob_cube_009.modifiers.new('Array', 'ARRAY')
_m.count = 4
_m.use_constant_offset = True
_m.constant_offset_displace = (15.0, 0.0, 0.0)
_m.use_relative_offset = False
_m.relative_offset_displace = (3.333, 0.0, 0.0)
_m = ob_cube_009.modifiers.new('Array.001', 'ARRAY')
_m.use_relative_offset = False
_m.use_object_offset = True
_m.offset_object = ob_empty
_m = ob_cube_009.modifiers.new('Array.002', 'ARRAY')
_m.use_constant_offset = True
_m.constant_offset_displace = (0.0, -59.52, 0.0)
_m.use_relative_offset = False

# ---- collection membership
col_collection.objects.link(ob_floor_1)
col_collection.objects.link(ob_roof_1)
col_collection.objects.link(ob_roof_2)
col_collection.objects.link(ob_roof_3)
col_collection.objects.link(ob_floor_2)
col_collection.objects.link(ob_floor_3)
col_collection.objects.link(ob_floor_4)
col_work.objects.link(ob_cube_001)
col_work.objects.link(ob_cube_002)
col_work.objects.link(ob_cube_003)
col_work.objects.link(ob_cube_004)
col_work.objects.link(ob_cube_005)
col_work.objects.link(ob_cube_006)
col_work.objects.link(ob_cube_007)
col_work.objects.link(ob_cube_008)
col_work.objects.link(ob_cube_010)
col_work.objects.link(ob_empty)
col_work.objects.link(ob_cube_009)
def _layer_coll(name, lc=None):
    lc = lc or bpy.context.view_layer.layer_collection
    for c in lc.children:
        if c.name == name: return c
        r = _layer_coll(name, c)
        if r: return r
_layer_coll('Work').exclude = True

# ---- scene / render settings (as saved in the file)
scene.frame_start = 1; scene.frame_end = 250; scene.frame_set(1)
scene.render.engine = 'BLENDER_EEVEE_NEXT'
scene.cycles.use_denoising = False
scene.cycles.samples = 128
scene.cycles.sampling_pattern = 'TABULATED_SOBOL'
scene.cycles.use_adaptive_sampling = False
scene.cycles.use_light_tree = False
scene.view_settings.view_transform = 'Filmic'
bpy.context.view_layer.update()

# ---- added for rendering (the .blend has no active camera and no usable light): camera, sun
cam_auto = bpy.data.cameras.new('AutoCamera')
cam_auto.lens = 50.0
cam_auto.sensor_width = 36.0
cam_auto.clip_end = 6003.38
ob_auto_camera = bpy.data.objects.new('AutoCamera', cam_auto)
scene.collection.objects.link(ob_auto_camera)
ob_auto_camera.location = (482.074, -380.489, 247.485)
ob_auto_camera.rotation_euler = (1.09748, -7.21219e-08, 0.694738)
scene.camera = ob_auto_camera
light_auto_sun = bpy.data.lights.new('AutoSun', 'SUN')
light_auto_sun.energy = 3.0
light_auto_sun.angle = 0.0523599
ob_auto_sun = bpy.data.objects.new('AutoSun', light_auto_sun)
scene.collection.objects.link(ob_auto_sun)
ob_auto_sun.rotation_euler = (0.872665, 0.174533, 0.523599)
bpy.context.view_layer.update()
